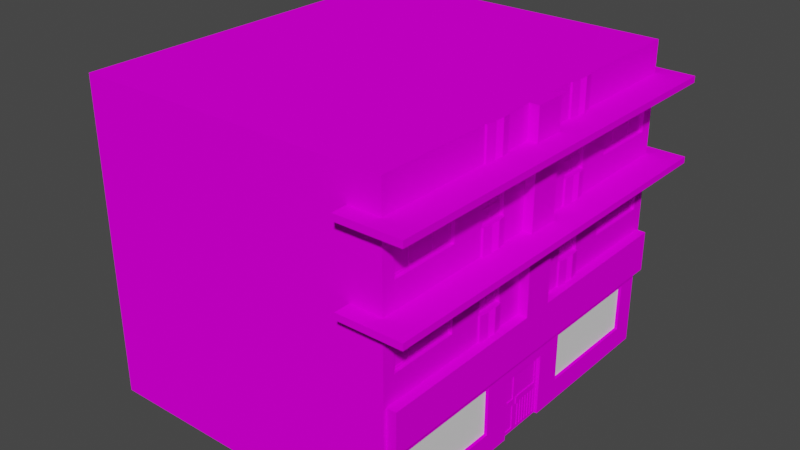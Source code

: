 # Source: house13.blend  (saved by Blender 2.92.15; exported with 4.5.12 LTS)
import bpy
from mathutils import Matrix  # noqa: F401  (used for matrix-valued properties, if any)

bpy.ops.wm.read_factory_settings(use_empty=True)
scene = bpy.context.scene
scene.name = 'Scene'

# ---- collections
col_collection = bpy.data.collections.new('Collection'); scene.collection.children.link(col_collection)

# ---- images (referenced by path relative to the original .blend; pixels are not part of the script)
import os
ASSET_DIR = os.environ.get("B2B_ASSET_DIR", "")  # directory of the original .blend (textures are referenced by path, not embedded)
HERE = os.path.dirname(os.path.abspath(__file__))  # packed textures are extracted next to this script under _unpacked/

def load_image(name, relpath, width, height, colorspace="sRGB"):
    """Load a texture the original file referenced (path relative to the .blend, or extracted next to this script)."""
    p = next((c for c in (os.path.join(HERE, relpath), os.path.join(ASSET_DIR, relpath)) if relpath and os.path.exists(c)), "")
    if p:
        img = bpy.data.images.load(p, check_existing=True)
        img.name = name
    else:  # same state as the original file: an image datablock whose file is absent (Cycles renders it pink)
        img = bpy.data.images.new(name, width, height)
        img.source = "FILE"
        img.filepath = "//" + (relpath or name)
    img.colorspace_settings.name = colorspace
    return img
img_miamiatlas_png = load_image('MiamiAtlas.png', 'MiamiAtlas.png', 1024, 1024, 'sRGB')
img_1_png_001 = load_image('Без имени-1.png.001', 'Без имени-1.png', 1024, 1024, 'sRGB')

# ---- materials (node trees are filled in below, after node groups)
mat_building = bpy.data.materials.new('Building')
mat_building.alpha_threshold = 0.0
mat_building.use_backface_culling = True
mat_building.use_transparent_shadow = False
mat_building.line_color = (0.0, 0.0, 0.0, 1.0)
mat_glass = bpy.data.materials.new('Glass')
mat_glass.use_transparent_shadow = False
mat_shopstuff = bpy.data.materials.new('ShopStuff')
mat_shopstuff.use_backface_culling = True
mat_shopstuff.use_transparent_shadow = False

# ---- material node trees
mat_building.use_nodes = True; mat_building.node_tree.nodes.clear()
_N = mat_building.node_tree.nodes; _L = mat_building.node_tree.links
n0 = _N.new('ShaderNodeOutputMaterial'); n0.name = 'Material Output'; n0.location = (300, 300)
n1 = _N.new('ShaderNodeBsdfPrincipled'); n1.name = 'Principled BSDF'; n1.location = (10, 300)
n1.distribution = 'GGX'
n1.subsurface_method = 'BURLEY'
n1.inputs[2].default_value = 0.4
n1.inputs[3].default_value = 1.45
n1.inputs[13].default_value = 0.0
n1.inputs[27].default_value = (0.0, 0.0, 0.0, 1.0)
n1.inputs[28].default_value = 1.0
n2 = _N.new('ShaderNodeTexImage'); n2.name = 'Image Texture'; n2.location = (-401, 65)
n2.image = img_miamiatlas_png
_L.new(n1.outputs[0], n0.inputs[0])
_L.new(n2.outputs[0], n1.inputs[0])
n0.is_active_output = True
mat_glass.use_nodes = True; mat_glass.node_tree.nodes.clear()
_N = mat_glass.node_tree.nodes; _L = mat_glass.node_tree.links
n0 = _N.new('ShaderNodeBsdfPrincipled'); n0.name = 'Principled BSDF'; n0.location = (10, 300)
n0.distribution = 'GGX'
n0.subsurface_method = 'BURLEY'
n0.inputs[3].default_value = 1.45
n0.inputs[13].default_value = 0.0
n0.inputs[27].default_value = (0.0, 0.0, 0.0, 1.0)
n0.inputs[28].default_value = 1.0
n1 = _N.new('ShaderNodeOutputMaterial'); n1.name = 'Material Output'; n1.location = (300, 300)
_L.new(n0.outputs[0], n1.inputs[0])
n1.is_active_output = True
mat_shopstuff.use_nodes = True; mat_shopstuff.node_tree.nodes.clear()
_N = mat_shopstuff.node_tree.nodes; _L = mat_shopstuff.node_tree.links
n0 = _N.new('ShaderNodeBsdfPrincipled'); n0.name = 'Principled BSDF'; n0.location = (10, 300)
n0.distribution = 'GGX'
n0.subsurface_method = 'BURLEY'
n0.inputs[3].default_value = 1.45
n0.inputs[13].default_value = 0.0
n0.inputs[27].default_value = (0.0, 0.0, 0.0, 1.0)
n0.inputs[28].default_value = 1.0
n1 = _N.new('ShaderNodeOutputMaterial'); n1.name = 'Material Output'; n1.location = (300, 300)
n2 = _N.new('ShaderNodeTexImage'); n2.name = 'Image Texture'; n2.location = (-371, 108)
n2.image = img_1_png_001
_L.new(n0.outputs[0], n1.inputs[0])
_L.new(n2.outputs[0], n0.inputs[0])
n1.is_active_output = True

# ---- world
world_world = bpy.data.worlds.new('World'); scene.world = world_world
world_world.use_nodes = True; world_world.node_tree.nodes.clear()
_N = world_world.node_tree.nodes; _L = world_world.node_tree.links
n0 = _N.new('ShaderNodeOutputWorld'); n0.name = 'World Output'; n0.location = (300, 300)
n1 = _N.new('ShaderNodeBackground'); n1.name = 'Background'; n1.location = (10, 300)
n1.inputs[0].default_value = (0.05088, 0.05088, 0.05088, 1.0)
_L.new(n1.outputs[0], n0.inputs[0])
n0.is_active_output = True
world_world.color = (0.05088, 0.05088, 0.05088)
world_world.use_sun_shadow = False
world_world.sun_shadow_jitter_overblur = 0.0

# ---- meshes
me_cube = bpy.data.meshes.new('Cube')
me_cube.from_pydata([(-4.9, 2.25, 5.3), (-5.0, -1.748e-07, 6.0), (-4.9, 2.25, -5.3), (-5.0, -6.994e-07, -6.0), (5.0, 4.0, 6.0), (5.0, 6.994e-07, 6.0), (5.0, 1.748e-07, -6.0), (-5.0, 2.7, -5.9), (-5.0, 4.0, -5.9), (-5.0, 2.7, 5.9), (-5.0, 4.0, 5.9), (-5.3, 2.7, -5.9), (-5.3, 4.0, -5.9), (-5.3, 2.7, 5.9), (-5.3, 4.0, 5.9), (5.0, 5.027e-07, 1.5), (5.0, 3.715e-07, -1.5), (-4.9, 2.0, 0.8075), (-4.9, 2.0, -0.8075), (5.0, 4.0, -1.5), (5.0, 4.0, 1.5), (-5.0, -5.027e-07, -1.5), (-5.0, -3.715e-07, 1.5), (-4.9, 2.25, 1.7), (-4.9, 2.25, -1.7), (-5.0, -4.724e-07, -0.8075), (-5.0, -4.018e-07, 0.8075), (-5.0, 4.0, -6.0), (-4.9, 0.7, 5.3), (-5.0, 4.0, -1.5), (-4.9, 0.7, -5.3), (-4.9, 0.7, 1.7), (-5.0, 4.0, 1.5), (-4.9, 0.7, -1.7), (-5.0, 0.7, 1.7), (-5.0, 0.7, 5.3), (-5.0, 0.7, -5.3), (-5.0, 0.7, -1.7), (-4.9, -4.637e-07, -0.8075), (-4.9, -3.931e-07, 0.8075), (-5.0, 2.0, 0.8075), (-5.0, 2.0, -0.8075), (-5.0, 2.25, 5.3), (-5.0, 2.25, -5.3), (-5.0, 2.25, -1.7), (-5.0, 2.25, 1.7), (-4.9, 2.25, 5.3), (-4.9, 2.25, -5.3), (-4.9, 2.25, 1.7), (-4.9, 2.25, -1.7), (-4.9, 0.7, 5.3), (-4.9, 0.7, -5.3), (-4.9, 0.7, 1.7), (-4.9, 0.7, -1.7), (-4.3, 0.7, 1.7), (-4.3, 0.7, 5.3), (-4.3, 0.7, -5.3), (-4.3, 0.7, -1.7), (-4.3, 2.25, 5.3), (-4.3, 2.25, -5.3), (-4.3, 2.25, -1.7), (-4.3, 2.25, 1.7), (-4.817, 1.014, -2.221), (-4.817, 1.801, -2.221), (-4.817, 1.014, -3.008), (-4.817, 1.801, -3.008), (-4.567, 1.149, -2.221), (-4.567, 1.937, -2.221), (-4.567, 1.149, -3.008), (-4.567, 1.937, -3.008), (-4.317, 1.293, -2.221), (-4.317, 2.08, -2.221), (-4.317, 1.293, -3.008), (-4.317, 2.08, -3.008), (-4.817, 1.015, -3.949), (-4.817, 1.803, -3.949), (-4.817, 1.015, -4.737), (-4.817, 1.803, -4.737), (-4.567, 1.151, -3.949), (-4.567, 1.938, -3.949), (-4.567, 1.151, -4.737), (-4.567, 1.938, -4.737), (-4.317, 1.294, -3.949), (-4.317, 2.082, -3.949), (-4.317, 1.294, -4.737), (-4.317, 2.082, -4.737), (-4.817, 0.9981, 4.792), (-4.817, 1.786, 4.792), (-4.817, 0.9981, 4.005), (-4.817, 1.786, 4.005), (-4.567, 1.134, 4.792), (-4.567, 1.921, 4.792), (-4.567, 1.134, 4.005), (-4.567, 1.921, 4.005), (-4.317, 1.277, 4.792), (-4.317, 2.065, 4.792), (-4.317, 1.277, 4.005), (-4.317, 2.065, 4.005), (-4.817, 1.003, 3.064), (-4.817, 1.79, 3.064), (-4.817, 1.003, 2.276), (-4.817, 1.79, 2.276), (-4.567, 1.139, 3.064), (-4.567, 1.926, 3.064), (-4.567, 1.139, 2.276), (-4.567, 1.926, 2.276), (-4.317, 1.282, 3.064), (-4.317, 2.07, 3.064), (-4.317, 1.282, 2.276), (-4.317, 2.07, 2.276), (-4.281, 2.08, -2.619), (-4.299, 2.11, -2.619), (-4.281, 2.08, -2.585), (-4.299, 2.11, -2.585), (-4.831, 1.77, -2.619), (-4.85, 1.799, -2.619), (-4.831, 1.77, -2.585), (-4.85, 1.799, -2.585), (-4.281, 2.08, -4.37), (-4.299, 2.11, -4.37), (-4.281, 2.08, -4.336), (-4.299, 2.11, -4.336), (-4.831, 1.77, -4.37), (-4.85, 1.799, -4.37), (-4.831, 1.77, -4.336), (-4.85, 1.799, -4.336), (-4.281, 2.08, 4.415), (-4.299, 2.11, 4.415), (-4.281, 2.08, 4.449), (-4.299, 2.11, 4.449), (-4.831, 1.77, 4.415), (-4.85, 1.799, 4.415), (-4.831, 1.77, 4.449), (-4.85, 1.799, 4.449), (-4.281, 2.08, 2.663), (-4.299, 2.11, 2.663), (-4.281, 2.08, 2.698), (-4.299, 2.11, 2.698), (-4.831, 1.77, 2.663), (-4.85, 1.799, 2.663), (-4.831, 1.77, 2.698), (-4.85, 1.799, 2.698), (-4.88, 4.86, -3.46), (-4.88, 4.86, -5.54), (5.0, 4.0, -3.0), (5.0, 4.0, -6.0), (-4.88, 7.36, -5.54), (5.0, 6.5, -6.0), (-4.88, 7.36, -2.24), (5.0, 6.5, -3.0), (-4.88, 8.54, -5.54), (5.0, 9.0, -6.0), (-4.88, 8.54, -2.24), (5.0, 9.0, -3.0), (-5.0, 10.0, -6.0), (5.0, 10.0, -6.0), (-5.0, 10.0, -3.0), (5.0, 10.0, -3.0), (-5.0, 4.0, -1.0), (5.0, 4.0, -1.0), (5.0, 6.5, -1.0), (-4.88, 7.36, -1.46), (5.0, 9.0, -1.0), (-4.88, 8.54, -1.46), (5.0, 10.0, -1.0), (-5.0, 10.0, -1.0), (-5.0, 4.0, 1.0), (5.0, 4.0, 1.0), (5.0, 6.5, 1.0), (-4.88, 6.04, 1.46), (5.0, 9.0, 1.0), (-4.88, 8.54, 1.46), (5.0, 10.0, 1.0), (-5.0, 10.0, 1.0), (-4.88, 4.86, 3.46), (5.0, 4.0, 3.0), (5.0, 6.5, 3.0), (-4.88, 6.04, 2.24), (5.0, 9.0, 3.0), (-4.88, 8.54, 2.24), (5.0, 10.0, 3.0), (-5.0, 10.0, 3.0), (-4.88, 4.86, 5.54), (5.0, 6.5, 6.0), (-4.88, 7.36, 5.54), (5.0, 9.0, 6.0), (-4.88, 8.54, 5.54), (5.0, 10.0, 6.0), (-5.0, 10.0, 6.0), (-4.0, 6.3, -6.5), (-4.0, 6.5, -6.5), (-4.0, 6.3, 6.5), (-4.0, 6.5, 6.5), (-6.0, 6.3, -6.5), (-6.0, 6.5, -6.5), (-6.0, 6.3, 6.5), (-6.0, 6.5, 6.5), (-4.0, 8.8, -6.5), (-4.0, 9.0, -6.5), (-4.0, 8.8, 6.5), (-4.0, 9.0, 6.5), (-6.0, 8.8, -6.5), (-6.0, 9.0, -6.5), (-6.0, 8.8, 6.5), (-6.0, 9.0, 6.5), (-4.88, 8.54, -3.46), (-5.0, 9.0, -1.0), (-4.88, 6.04, -2.24), (-4.88, 6.04, -1.46), (-4.88, 4.86, -1.46), (-4.88, 4.86, -2.24), (-4.88, 7.36, -3.46), (-5.0, 6.5, -1.0), (-4.88, 7.36, 1.46), (-4.88, 4.86, 1.46), (-4.88, 7.36, 2.24), (-4.88, 4.86, 2.24), (-5.0, 9.0, 1.0), (-5.0, 6.5, 1.0), (-4.88, 8.54, 3.46), (-4.88, 7.36, 3.46), (-5.0, 9.0, 3.0), (-4.88, 6.04, 3.46), (-5.0, 9.0, 6.0), (-4.88, 6.04, 5.54), (-5.0, 6.5, 3.0), (-5.0, 6.5, 6.0), (-4.88, 6.04, -3.46), (-4.88, 6.04, -5.54), (-5.0, 9.0, -3.0), (-5.0, 9.0, -6.0), (-5.0, 6.5, -3.0), (-5.0, 6.5, -6.0), (-5.0, 4.0, -3.0), (-5.0, 4.0, 6.0), (-5.0, 4.0, 3.0), (-5.0, 4.0, -0.5), (-5.0, 10.0, -0.5), (-5.0, 4.0, 0.5), (-5.0, 10.0, 0.5), (-5.3, 4.0, -0.5), (-5.3, 10.0, -0.5), (-5.3, 4.0, 0.5), (-5.3, 10.0, 0.5), (-5.0, 4.8, -2.3), (-5.0, 4.8, -1.4), (-5.0, 4.8, 1.4), (-5.0, 8.6, -2.3), (-5.0, 8.6, -1.4), (-5.0, 7.3, -1.4), (-5.0, 6.1, -1.4), (-5.0, 6.1, 2.3), (-5.0, 7.3, 1.4), (-5.0, 8.6, 3.4), (-5.0, 7.3, 3.4), (-5.0, 8.6, 5.6), (-5.0, 7.3, 5.6), (-5.0, 4.8, 3.4), (-5.0, 4.8, 5.6), (-5.0, 6.1, 3.4), (-5.0, 6.1, 5.6), (-5.0, 7.3, -3.4), (-5.0, 7.3, -5.6), (-5.0, 8.6, -3.4), (-5.0, 8.6, -5.6), (-5.0, 4.8, -3.4), (-5.0, 4.8, -5.6), (-5.0, 6.1, -3.4), (-5.0, 6.1, -5.6), (-4.9, 4.8, -2.3), (-4.9, 4.8, -1.4), (-4.9, 4.8, 2.3), (-4.9, 4.8, 1.4), (-4.9, 8.6, -2.3), (-4.9, 8.6, -1.4), (-4.9, 7.3, -2.3), (-4.9, 7.3, -1.4), (-4.9, 6.1, -2.3), (-4.9, 6.1, -1.4), (-4.9, 6.1, 1.4), (-4.9, 6.1, 2.3), (-4.9, 8.6, 1.4), (-4.9, 7.3, 1.4), (-4.9, 8.6, 2.3), (-4.9, 7.3, 2.3), (-4.9, 8.6, 3.4), (-4.9, 7.3, 3.4), (-4.9, 8.6, 5.6), (-4.9, 7.3, 5.6), (-4.9, 4.8, 3.4), (-4.9, 4.8, 5.6), (-4.9, 6.1, 3.4), (-4.9, 6.1, 5.6), (-4.9, 7.3, -3.4), (-4.9, 7.3, -5.6), (-4.9, 8.6, -3.4), (-4.9, 8.6, -5.6), (-4.9, 4.8, -3.4), (-4.9, 4.8, -5.6), (-4.9, 6.1, -3.4), (-4.9, 6.1, -5.6), (-4.9, 4.86, -2.24), (-4.9, 4.86, -1.46), (-4.9, 4.86, 2.24), (-4.9, 4.86, 1.46), (-4.9, 8.54, -2.24), (-4.9, 8.54, -1.46), (-4.9, 7.36, -2.24), (-4.9, 7.36, -1.46), (-4.9, 6.04, -2.24), (-4.9, 6.04, -1.46), (-4.9, 6.04, 1.46), (-4.9, 6.04, 2.24), (-4.9, 8.54, 1.46), (-4.9, 7.36, 1.46), (-4.9, 8.54, 2.24), (-4.9, 7.36, 2.24), (-4.9, 8.54, 3.46), (-4.9, 7.36, 3.46), (-4.9, 8.54, 5.54), (-4.9, 7.36, 5.54), (-4.9, 4.86, 3.46), (-4.9, 4.86, 5.54), (-4.9, 6.04, 3.46), (-4.9, 6.04, 5.54), (-4.9, 7.36, -3.46), (-4.9, 7.36, -5.54), (-4.9, 8.54, -3.46), (-4.9, 8.54, -5.54), (-4.9, 4.86, -3.46), (-4.9, 4.86, -5.54), (-4.9, 6.04, -3.46), (-4.9, 6.04, -5.54), (-4.88, 4.86, -4.95), (-4.88, 6.04, -4.95), (-4.88, 4.86, -4.89), (-4.88, 6.04, -4.89), (-4.9, 4.86, -4.95), (-4.9, 6.04, -4.95), (-4.9, 4.86, -4.89), (-4.9, 6.04, -4.89), (-4.88, 4.86, -4.1), (-4.88, 6.04, -4.1), (-4.88, 4.86, -4.04), (-4.88, 6.04, -4.04), (-4.9, 4.86, -4.1), (-4.9, 6.04, -4.1), (-4.9, 4.86, -4.04), (-4.9, 6.04, -4.04), (-4.88, 7.36, -4.95), (-4.88, 8.54, -4.95), (-4.88, 7.36, -4.89), (-4.88, 8.54, -4.89), (-4.9, 7.36, -4.95), (-4.9, 8.54, -4.95), (-4.9, 7.36, -4.89), (-4.9, 8.54, -4.89), (-4.88, 7.36, -4.1), (-4.88, 8.54, -4.1), (-4.88, 7.36, -4.04), (-4.88, 8.54, -4.04), (-4.9, 7.36, -4.1), (-4.9, 8.54, -4.1), (-4.9, 7.36, -4.04), (-4.9, 8.54, -4.04), (-4.88, 4.86, 4.05), (-4.88, 6.04, 4.05), (-4.88, 4.86, 4.11), (-4.88, 6.04, 4.11), (-4.9, 4.86, 4.05), (-4.9, 6.04, 4.05), (-4.9, 4.86, 4.11), (-4.9, 6.04, 4.11), (-4.88, 4.86, 4.9), (-4.88, 6.04, 4.9), (-4.88, 4.86, 4.96), (-4.88, 6.04, 4.96), (-4.9, 4.86, 4.9), (-4.9, 6.04, 4.9), (-4.9, 4.86, 4.96), (-4.9, 6.04, 4.96), (-4.88, 7.36, 4.05), (-4.88, 8.54, 4.05), (-4.88, 7.36, 4.11), (-4.88, 8.54, 4.11), (-4.9, 7.36, 4.05), (-4.9, 8.54, 4.05), (-4.9, 7.36, 4.11), (-4.9, 8.54, 4.11), (-4.88, 7.36, 4.9), (-4.88, 8.54, 4.9), (-4.88, 7.36, 4.96), (-4.88, 8.54, 4.96), (-4.9, 7.36, 4.9), (-4.9, 8.54, 4.9), (-4.9, 7.36, 4.96), (-4.9, 8.54, 4.96), (-4.88, 8.14, -5.54), (-4.88, 8.14, -3.46), (-4.89, 8.14, -3.46), (-4.89, 8.14, -5.54), (-4.89, 8.19, -3.46), (-4.89, 8.19, -5.54), (-4.88, 8.19, -3.46), (-4.88, 8.19, -5.54), (-4.88, 5.653, -5.54), (-4.88, 5.653, -3.46), (-4.89, 5.653, -3.46), (-4.89, 5.653, -5.54), (-4.89, 5.703, -3.46), (-4.89, 5.703, -5.54), (-4.88, 5.703, -3.46), (-4.88, 5.703, -5.54), (-4.88, 8.14, 3.46), (-4.88, 8.14, 5.54), (-4.89, 8.14, 5.54), (-4.89, 8.14, 3.46), (-4.89, 8.19, 5.54), (-4.89, 8.19, 3.46), (-4.88, 8.19, 5.54), (-4.88, 8.19, 3.46), (-4.88, 5.653, 3.46), (-4.88, 5.653, 5.54), (-4.89, 5.653, 5.54), (-4.89, 5.653, 3.46), (-4.89, 5.703, 5.54), (-4.89, 5.703, 3.46), (-4.88, 5.703, 5.54), (-4.88, 5.703, 3.46), (-4.88, 4.86, -1.87), (-4.88, 6.04, -1.87), (-4.88, 4.86, -1.81), (-4.88, 6.04, -1.81), (-4.9, 4.86, -1.87), (-4.9, 6.04, -1.87), (-4.9, 4.86, -1.81), (-4.9, 6.04, -1.81), (-4.88, 7.36, -1.87), (-4.88, 8.54, -1.87), (-4.88, 7.36, -1.81), (-4.88, 8.54, -1.81), (-4.9, 7.36, -1.87), (-4.9, 8.54, -1.87), (-4.9, 7.36, -1.81), (-4.9, 8.54, -1.81), (-4.88, 4.86, 1.83), (-4.88, 6.04, 1.83), (-4.88, 4.86, 1.89), (-4.88, 6.04, 1.89), (-4.9, 4.86, 1.83), (-4.9, 6.04, 1.83), (-4.9, 4.86, 1.89), (-4.9, 6.04, 1.89), (-4.88, 7.36, 1.83), (-4.88, 8.54, 1.83), (-4.88, 7.36, 1.89), (-4.88, 8.54, 1.89), (-4.9, 7.36, 1.83), (-4.9, 8.54, 1.83), (-4.9, 7.36, 1.89), (-4.9, 8.54, 1.89), (-4.88, 7.94, -2.24), (-4.88, 7.94, -1.46), (-4.89, 7.94, -1.46), (-4.89, 7.94, -2.24), (-4.89, 7.99, -1.46), (-4.89, 7.99, -2.24), (-4.88, 7.99, -1.46), (-4.88, 7.99, -2.24), (-4.88, 8.24, -2.24), (-4.88, 8.24, -1.46), (-4.89, 8.24, -1.46), (-4.89, 8.24, -2.24), (-4.89, 8.29, -1.46), (-4.89, 8.29, -2.24), (-4.88, 8.29, -1.46), (-4.88, 8.29, -2.24), (-4.88, 7.64, -2.24), (-4.88, 7.64, -1.46), (-4.89, 7.64, -1.46), (-4.89, 7.64, -2.24), (-4.89, 7.69, -1.46), (-4.89, 7.69, -2.24), (-4.88, 7.69, -1.46), (-4.88, 7.69, -2.24), (-4.88, 5.44, -2.24), (-4.88, 5.44, -1.46), (-4.89, 5.44, -1.46), (-4.89, 5.44, -2.24), (-4.89, 5.49, -1.46), (-4.89, 5.49, -2.24), (-4.88, 5.49, -1.46), (-4.88, 5.49, -2.24), (-4.88, 5.74, -2.24), (-4.88, 5.74, -1.46), (-4.89, 5.74, -1.46), (-4.89, 5.74, -2.24), (-4.89, 5.79, -1.46), (-4.89, 5.79, -2.24), (-4.88, 5.79, -1.46), (-4.88, 5.79, -2.24), (-4.88, 5.14, -2.24), (-4.88, 5.14, -1.46), (-4.89, 5.14, -1.46), (-4.89, 5.14, -2.24), (-4.89, 5.19, -1.46), (-4.89, 5.19, -2.24), (-4.88, 5.19, -1.46), (-4.88, 5.19, -2.24), (-4.88, 7.94, 1.46), (-4.88, 7.94, 2.24), (-4.89, 7.94, 2.24), (-4.89, 7.94, 1.46), (-4.89, 7.99, 2.24), (-4.89, 7.99, 1.46), (-4.88, 7.99, 2.24), (-4.88, 7.99, 1.46), (-4.88, 8.24, 1.46), (-4.88, 8.24, 2.24), (-4.89, 8.24, 2.24), (-4.89, 8.24, 1.46), (-4.89, 8.29, 2.24), (-4.89, 8.29, 1.46), (-4.88, 8.29, 2.24), (-4.88, 8.29, 1.46), (-4.88, 7.64, 1.46), (-4.88, 7.64, 2.24), (-4.89, 7.64, 2.24), (-4.89, 7.64, 1.46), (-4.89, 7.69, 2.24), (-4.89, 7.69, 1.46), (-4.88, 7.69, 2.24), (-4.88, 7.69, 1.46), (-4.88, 5.44, 1.46), (-4.88, 5.44, 2.24), (-4.89, 5.44, 2.24), (-4.89, 5.44, 1.46), (-4.89, 5.49, 2.24), (-4.89, 5.49, 1.46), (-4.88, 5.49, 2.24), (-4.88, 5.49, 1.46), (-4.88, 5.74, 1.46), (-4.88, 5.74, 2.24), (-4.89, 5.74, 2.24), (-4.89, 5.74, 1.46), (-4.89, 5.79, 2.24), (-4.89, 5.79, 1.46), (-4.88, 5.79, 2.24), (-4.88, 5.79, 1.46), (-4.88, 5.14, 1.46), (-4.88, 5.14, 2.24), (-4.89, 5.14, 2.24), (-4.89, 5.14, 1.46), (-4.89, 5.19, 2.24), (-4.89, 5.19, 1.46), (-4.88, 5.19, 2.24), (-4.88, 5.19, 1.46), (-5.0, 10.0, -2.3), (-5.0, 10.0, -1.4), (-5.05, 8.6, -2.3), (-5.05, 10.0, -2.3), (-5.05, 8.6, -1.4), (-5.05, 10.0, -1.4), (-5.0, 6.1, -2.3), (-5.0, 7.3, -2.3), (-5.05, 6.1, -2.3), (-5.05, 7.3, -2.3), (-5.05, 6.1, -1.4), (-5.05, 7.3, -1.4), (-5.0, 4.0, -2.3), (-5.0, 4.0, -1.4), (-5.05, 4.0, -2.3), (-5.05, 4.8, -2.3), (-5.05, 4.0, -1.4), (-5.05, 4.8, -1.4), (-5.0, 7.3, -2.0), (-5.0, 7.3, -1.7), (-5.1, 6.1, -2.0), (-5.1, 6.1, -1.7), (-5.1, 7.3, -1.7), (-5.1, 7.3, -2.0), (-5.0, 6.1, -1.7), (-5.0, 6.1, -2.0), (-5.0, 7.3, -1.95), (-5.0, 7.3, -1.9), (-5.0, 7.3, -1.85), (-5.0, 7.3, -1.8), (-5.0, 7.3, -1.75), (-5.05, 6.1, -1.95), (-5.1, 6.1, -1.9), (-5.05, 6.1, -1.85), (-5.1, 6.1, -1.8), (-5.05, 6.1, -1.75), (-5.05, 7.3, -1.75), (-5.1, 7.3, -1.8), (-5.05, 7.3, -1.85), (-5.1, 7.3, -1.9), (-5.05, 7.3, -1.95), (-5.0, 6.1, -1.75), (-5.0, 6.1, -1.8), (-5.0, 6.1, -1.85), (-5.0, 6.1, -1.9), (-5.0, 6.1, -1.95), (-5.0, 4.8, -2.0), (-5.0, 4.8, -1.7), (-5.1, 4.0, -2.0), (-5.1, 4.0, -1.7), (-5.1, 4.8, -1.7), (-5.1, 4.8, -2.0), (-5.0, 4.8, -1.95), (-5.0, 4.8, -1.9), (-5.0, 4.8, -1.85), (-5.0, 4.8, -1.8), (-5.0, 4.8, -1.75), (-5.05, 4.0, -1.95), (-5.1, 4.0, -1.9), (-5.05, 4.0, -1.85), (-5.1, 4.0, -1.8), (-5.05, 4.0, -1.75), (-5.05, 4.8, -1.75), (-5.1, 4.8, -1.8), (-5.05, 4.8, -1.85), (-5.1, 4.8, -1.9), (-5.05, 4.8, -1.95), (-5.0, 10.0, -2.0), (-5.0, 10.0, -1.7), (-5.1, 8.6, -2.0), (-5.1, 8.6, -1.7), (-5.1, 10.0, -1.7), (-5.1, 10.0, -2.0), (-5.0, 8.6, -1.7), (-5.0, 8.6, -2.0), (-5.0, 10.0, -1.95), (-5.0, 10.0, -1.9), (-5.0, 10.0, -1.85), (-5.0, 10.0, -1.8), (-5.0, 10.0, -1.75), (-5.05, 8.6, -1.95), (-5.1, 8.6, -1.9), (-5.05, 8.6, -1.85), (-5.1, 8.6, -1.8), (-5.05, 8.6, -1.75), (-5.05, 10.0, -1.75), (-5.1, 10.0, -1.8), (-5.05, 10.0, -1.85), (-5.1, 10.0, -1.9), (-5.05, 10.0, -1.95), (-5.0, 8.6, -1.75), (-5.0, 8.6, -1.8), (-5.0, 8.6, -1.85), (-5.0, 8.6, -1.9), (-5.0, 8.6, -1.95), (-5.0, 8.6, 1.4), (-5.0, 10.0, 1.4), (-5.0, 8.6, 2.3), (-5.0, 10.0, 2.3), (-5.05, 8.6, 1.4), (-5.05, 10.0, 1.4), (-5.05, 8.6, 2.3), (-5.05, 10.0, 2.3), (-5.0, 6.1, 1.4), (-5.0, 7.3, 2.3), (-5.05, 6.1, 1.4), (-5.05, 7.3, 1.4), (-5.05, 6.1, 2.3), (-5.05, 7.3, 2.3), (-5.0, 4.0, 1.4), (-5.0, 4.0, 2.3), (-5.0, 4.8, 2.3), (-5.05, 4.0, 1.4), (-5.05, 4.8, 1.4), (-5.05, 4.0, 2.3), (-5.05, 4.8, 2.3), (-5.0, 7.3, 1.7), (-5.0, 7.3, 2.0), (-5.1, 6.1, 1.7), (-5.1, 6.1, 2.0), (-5.1, 7.3, 2.0), (-5.1, 7.3, 1.7), (-5.0, 6.1, 2.0), (-5.0, 6.1, 1.7), (-5.0, 7.3, 1.75), (-5.0, 7.3, 1.8), (-5.0, 7.3, 1.85), (-5.0, 7.3, 1.9), (-5.0, 7.3, 1.95), (-5.05, 6.1, 1.75), (-5.1, 6.1, 1.8), (-5.05, 6.1, 1.85), (-5.1, 6.1, 1.9), (-5.05, 6.1, 1.95), (-5.05, 7.3, 1.95), (-5.1, 7.3, 1.9), (-5.05, 7.3, 1.85), (-5.1, 7.3, 1.8), (-5.05, 7.3, 1.75), (-5.0, 6.1, 1.95), (-5.0, 6.1, 1.9), (-5.0, 6.1, 1.85), (-5.0, 6.1, 1.8), (-5.0, 6.1, 1.75), (-5.0, 4.8, 1.7), (-5.0, 4.8, 2.0), (-5.1, 4.0, 1.7), (-5.1, 4.0, 2.0), (-5.1, 4.8, 2.0), (-5.1, 4.8, 1.7), (-5.0, 4.8, 1.75), (-5.0, 4.8, 1.8), (-5.0, 4.8, 1.85), (-5.0, 4.8, 1.9), (-5.0, 4.8, 1.95), (-5.05, 4.0, 1.75), (-5.1, 4.0, 1.8), (-5.05, 4.0, 1.85), (-5.1, 4.0, 1.9), (-5.05, 4.0, 1.95), (-5.05, 4.8, 1.95), (-5.1, 4.8, 1.9), (-5.05, 4.8, 1.85), (-5.1, 4.8, 1.8), (-5.05, 4.8, 1.75), (-5.0, 10.0, 1.7), (-5.0, 10.0, 2.0), (-5.1, 8.6, 1.7), (-5.1, 8.6, 2.0), (-5.1, 10.0, 2.0), (-5.1, 10.0, 1.7), (-5.0, 8.6, 2.0), (-5.0, 8.6, 1.7), (-5.0, 10.0, 1.75), (-5.0, 10.0, 1.8), (-5.0, 10.0, 1.85), (-5.0, 10.0, 1.9), (-5.0, 10.0, 1.95), (-5.05, 8.6, 1.75), (-5.1, 8.6, 1.8), (-5.05, 8.6, 1.85), (-5.1, 8.6, 1.9), (-5.05, 8.6, 1.95), (-5.05, 10.0, 1.95), (-5.1, 10.0, 1.9), (-5.05, 10.0, 1.85), (-5.1, 10.0, 1.8), (-5.05, 10.0, 1.75), (-5.0, 8.6, 1.95), (-5.0, 8.6, 1.9), (-5.0, 8.6, 1.85), (-5.0, 8.6, 1.8), (-5.0, 8.6, 1.75), (-4.9, 2.0, 0.8075), (-4.9, 2.0, -0.8075), (-4.9, -4.637e-07, -0.8075), (-4.9, -3.931e-07, 0.8075), (-4.9, -4.174e-07, -0.25), (-4.9, 2.0, -0.25), (-4.9, 1.0, 0.8075), (-4.9, 1.0, -0.8075), (-4.875, 1.1, -0.35), (-4.875, 1.9, -0.35), (-4.875, 1.9, -0.7075), (-4.875, 1.1, -0.15), (-4.875, 1.1, -0.7075), (-4.875, 1.9, 0.7075), (-4.875, 1.9, -0.15), (-4.875, 0.9, -0.35), (-4.875, 1.1, 0.7075), (-4.875, 0.1, -0.35), (-4.875, 0.1, -0.7075), (-4.875, 0.9, -0.7075), (-4.875, 0.9, -0.15), (-4.875, 0.9, 0.7075), (-4.875, 0.1, 0.7075), (-4.875, 0.1, -0.15), (-4.9, 1.0, -0.25), (-4.9, 0.1, -0.35), (-4.9, 0.1, -0.7075), (-4.9, 1.9, -0.35), (-4.9, 1.9, -0.7075), (-4.9, 0.9, 0.7075), (-4.9, 0.1, 0.7075), (-4.9, 0.9, -0.7075), (-4.9, 0.1, -0.15), (-4.9, 1.9, 0.7075), (-4.9, 1.9, -0.15), (-4.9, 1.1, 0.7075), (-4.9, 1.1, -0.7075), (-4.9, 1.1, -0.35), (-4.9, 1.1, -0.15), (-4.9, 0.9, -0.35), (-4.9, 0.9, -0.15), (-4.875, 0.9, -0.15), (-4.875, 0.9, 0.7075), (-4.875, 0.1, 0.7075), (-4.875, 0.1, -0.15), (-4.875, 0.1, 0.6415), (-4.875, 0.1, 0.5756), (-4.875, 0.1, 0.5096), (-4.875, 0.1, 0.4437), (-4.875, 0.1, 0.3777), (-4.875, 0.1, 0.3117), (-4.875, 0.1, 0.2458), (-4.875, 0.1, 0.1798), (-4.875, 0.1, 0.1138), (-4.875, 0.1, 0.04788), (-4.875, 0.1, -0.01808), (-4.875, 0.1, -0.08404), (-4.875, 0.9, 0.6415), (-4.875, 0.9, 0.5756), (-4.875, 0.9, 0.5096), (-4.875, 0.9, 0.4437), (-4.875, 0.9, 0.3777), (-4.875, 0.9, 0.3117), (-4.875, 0.9, 0.2458), (-4.875, 0.9, 0.1798), (-4.875, 0.9, 0.1138), (-4.875, 0.9, 0.04788), (-4.875, 0.9, -0.01808), (-4.875, 0.9, -0.08404), (-4.9, 0.1, 0.6415), (-4.9, 0.1, 0.5756), (-4.9, 0.1, 0.5096), (-4.9, 0.1, 0.4437), (-4.9, 0.1, 0.3777), (-4.9, 0.1, 0.3117), (-4.9, 0.1, 0.2458), (-4.9, 0.1, 0.1798), (-4.9, 0.1, 0.1138), (-4.9, 0.1, 0.04788), (-4.9, 0.1, -0.01808), (-4.9, 0.1, -0.08404), (-4.9, 0.9, 0.6415), (-4.9, 0.9, 0.5756), (-4.9, 0.9, 0.5096), (-4.9, 0.9, 0.4437), (-4.9, 0.9, 0.3777), (-4.9, 0.9, 0.3117), (-4.9, 0.9, 0.2458), (-4.9, 0.9, 0.1798), (-4.9, 0.9, 0.1138), (-4.9, 0.9, 0.04788), (-4.9, 0.9, -0.01808), (-4.9, 0.9, -0.08404), (-4.931, 0.8797, -0.2306), (-4.931, 1.116, -0.2306), (-4.918, 0.8797, -0.1271), (-4.918, 1.116, -0.1271), (-4.931, 0.8797, -0.1271), (-4.931, 1.116, -0.1271), (-4.918, 0.8797, -0.2184), (-4.918, 1.116, -0.2184), (-4.899, 0.8797, -0.2184), (-4.899, 0.8797, -0.2306), (-4.899, 1.116, -0.2306), (-4.899, 1.116, -0.2184)], [], [(3, 27, 145, 6), (15, 20, 4, 5), (23, 31, 54, 61), (5, 4, 234, 1), (9, 10, 14, 13), (13, 14, 12, 11), (11, 12, 8, 7), (9, 13, 11, 7), (14, 10, 8, 12), (30, 33, 57, 56), (6, 145, 19, 16), (16, 19, 20, 15), (41, 40, 32, 29), (40, 26, 22, 32), (25, 41, 29, 21), (42, 35, 1, 234), (36, 43, 27, 3), (43, 44, 29, 27), (35, 34, 22, 1), (45, 42, 234, 32), (37, 36, 3, 21), (34, 45, 32, 22), (44, 37, 21, 29), (28, 31, 34, 35), (33, 30, 36, 37), (53, 49, 47, 51), (18, 17, 40, 41), (17, 39, 26, 40), (38, 18, 41, 25), (0, 28, 35, 42), (30, 2, 43, 36), (2, 24, 44, 43), (23, 0, 42, 45), (31, 23, 45, 34), (24, 33, 37, 44), (50, 46, 48, 52), (57, 60, 59, 56), (55, 58, 61, 54), (24, 2, 59, 60), (28, 0, 58, 55), (33, 24, 60, 57), (31, 28, 55, 54), (0, 23, 61, 58), (2, 30, 56, 59), (62, 63, 65, 64), (66, 67, 69, 68), (70, 71, 73, 72), (74, 75, 77, 76), (78, 79, 81, 80), (82, 83, 85, 84), (86, 87, 89, 88), (90, 91, 93, 92), (94, 95, 97, 96), (98, 99, 101, 100), (102, 103, 105, 104), (106, 107, 109, 108), (112, 113, 117, 116), (116, 117, 115, 114), (114, 115, 111, 110), (112, 116, 114, 110), (117, 113, 111, 115), (120, 121, 125, 124), (124, 125, 123, 122), (122, 123, 119, 118), (120, 124, 122, 118), (125, 121, 119, 123), (128, 129, 133, 132), (132, 133, 131, 130), (130, 131, 127, 126), (128, 132, 130, 126), (133, 129, 127, 131), (136, 137, 141, 140), (140, 141, 139, 138), (138, 139, 135, 134), (136, 140, 138, 134), (141, 137, 135, 139), (143, 142, 227, 228), (157, 156, 165, 164), (149, 147, 151, 153), (152, 148, 161, 163), (145, 27, 232, 147), (144, 145, 147, 149), (207, 210, 209, 208), (147, 232, 230, 151), (156, 229, 206, 165), (146, 211, 205, 150), (156, 157, 155, 154), (230, 229, 156, 154), (153, 151, 155, 157), (151, 230, 154, 155), (212, 158, 166, 218), (160, 162, 170, 168), (162, 164, 172, 170), (144, 149, 160, 159), (149, 153, 162, 160), (153, 157, 164, 162), (169, 214, 216, 177), (168, 170, 178, 176), (170, 172, 180, 178), (165, 206, 217, 173), (206, 212, 218, 217), (159, 160, 168, 167), (164, 165, 173, 172), (181, 221, 223, 188), (222, 174, 182, 224), (176, 178, 185, 183), (173, 217, 221, 181), (171, 213, 215, 179), (167, 168, 176, 175), (172, 173, 181, 180), (234, 4, 183, 226), (223, 185, 187, 188), (226, 183, 185, 223), (219, 220, 184, 186), (175, 176, 183, 4), (180, 181, 188, 187), (178, 180, 187, 185), (189, 190, 192, 191), (191, 192, 196, 195), (195, 196, 194, 193), (193, 194, 190, 189), (191, 195, 193, 189), (196, 192, 190, 194), (197, 198, 200, 199), (199, 200, 204, 203), (203, 204, 202, 201), (201, 202, 198, 197), (199, 203, 201, 197), (204, 200, 198, 202), (247, 248, 206, 229), (564, 247, 229, 231), (248, 249, 212, 206), (249, 564, 231, 212), (245, 244, 233, 158), (244, 563, 231, 233), (250, 245, 158, 212), (563, 250, 212, 231), (246, 660, 218, 166), (251, 668, 235, 225), (668, 246, 166, 235), (660, 251, 225, 218), (252, 652, 217, 218), (654, 661, 225, 221), (661, 252, 218, 225), (652, 654, 221, 217), (254, 253, 221, 225), (255, 256, 226, 223), (256, 254, 225, 226), (253, 255, 223, 221), (258, 257, 235, 234), (257, 259, 225, 235), (260, 258, 234, 226), (259, 260, 226, 225), (261, 262, 232, 231), (264, 263, 229, 230), (262, 264, 230, 232), (263, 261, 231, 229), (265, 266, 27, 233), (268, 267, 231, 232), (267, 265, 233, 231), (266, 268, 232, 27), (238, 239, 243, 242), (242, 243, 241, 240), (240, 241, 237, 236), (243, 239, 237, 241), (270, 269, 244, 245), (271, 272, 246, 668), (273, 274, 248, 247), (275, 273, 247, 564), (274, 276, 249, 248), (276, 275, 564, 249), (269, 277, 563, 244), (278, 270, 245, 250), (277, 278, 250, 563), (272, 279, 660, 246), (280, 271, 668, 251), (279, 280, 251, 660), (282, 281, 652, 252), (283, 284, 661, 654), (284, 282, 252, 661), (281, 283, 654, 652), (286, 285, 253, 254), (287, 288, 256, 255), (288, 286, 254, 256), (285, 287, 255, 253), (290, 289, 257, 258), (289, 291, 259, 257), (292, 290, 258, 260), (291, 292, 260, 259), (293, 294, 262, 261), (296, 295, 263, 264), (294, 296, 264, 262), (295, 293, 261, 263), (297, 298, 266, 265), (300, 299, 267, 268), (299, 297, 265, 267), (298, 300, 268, 266), (302, 301, 269, 270), (303, 304, 272, 271), (305, 306, 274, 273), (307, 305, 273, 275), (306, 308, 276, 274), (308, 307, 275, 276), (301, 309, 277, 269), (310, 302, 270, 278), (309, 310, 278, 277), (304, 311, 279, 272), (312, 303, 271, 280), (311, 312, 280, 279), (314, 313, 281, 282), (315, 316, 284, 283), (316, 314, 282, 284), (313, 315, 283, 281), (318, 317, 285, 286), (319, 320, 288, 287), (320, 318, 286, 288), (317, 319, 287, 285), (322, 321, 289, 290), (321, 323, 291, 289), (324, 322, 290, 292), (323, 324, 292, 291), (325, 326, 294, 293), (328, 327, 295, 296), (326, 328, 296, 294), (327, 325, 293, 295), (329, 330, 298, 297), (332, 331, 299, 300), (331, 329, 297, 299), (330, 332, 300, 298), (209, 210, 301, 302), (216, 214, 304, 303), (152, 163, 306, 305), (148, 152, 305, 307), (163, 161, 308, 306), (161, 148, 307, 308), (210, 207, 309, 301), (208, 209, 302, 310), (207, 208, 310, 309), (214, 169, 311, 304), (177, 216, 303, 312), (169, 177, 312, 311), (213, 171, 313, 314), (179, 215, 316, 315), (215, 213, 314, 316), (171, 179, 315, 313), (220, 219, 317, 318), (186, 184, 320, 319), (184, 220, 318, 320), (219, 186, 319, 317), (182, 174, 321, 322), (174, 222, 323, 321), (224, 182, 322, 324), (222, 224, 324, 323), (211, 146, 326, 325), (150, 205, 327, 328), (146, 150, 328, 326), (205, 211, 325, 327), (142, 143, 330, 329), (228, 227, 331, 332), (227, 142, 329, 331), (143, 228, 332, 330), (335, 336, 340, 339), (339, 340, 338, 337), (337, 338, 334, 333), (343, 344, 348, 347), (345, 346, 342, 341), (347, 348, 346, 345), (351, 352, 356, 355), (355, 356, 354, 353), (353, 354, 350, 349), (359, 360, 364, 363), (361, 362, 358, 357), (363, 364, 362, 361), (367, 368, 372, 371), (371, 372, 370, 369), (369, 370, 366, 365), (375, 376, 380, 379), (377, 378, 374, 373), (379, 380, 378, 377), (383, 384, 388, 387), (387, 388, 386, 385), (385, 386, 382, 381), (391, 392, 396, 395), (393, 394, 390, 389), (395, 396, 394, 393), (397, 398, 399, 400), (400, 399, 401, 402), (402, 401, 403, 404), (405, 406, 407, 408), (408, 407, 409, 410), (410, 409, 411, 412), (413, 414, 415, 416), (416, 415, 417, 418), (418, 417, 419, 420), (421, 422, 423, 424), (424, 423, 425, 426), (426, 425, 427, 428), (431, 432, 436, 435), (433, 434, 430, 429), (435, 436, 434, 433), (439, 440, 444, 443), (441, 442, 438, 437), (443, 444, 442, 441), (447, 448, 452, 451), (449, 450, 446, 445), (451, 452, 450, 449), (455, 456, 460, 459), (457, 458, 454, 453), (459, 460, 458, 457), (461, 462, 463, 464), (464, 463, 465, 466), (466, 465, 467, 468), (469, 470, 471, 472), (472, 471, 473, 474), (474, 473, 475, 476), (477, 478, 479, 480), (480, 479, 481, 482), (482, 481, 483, 484), (485, 486, 487, 488), (488, 487, 489, 490), (490, 489, 491, 492), (493, 494, 495, 496), (496, 495, 497, 498), (498, 497, 499, 500), (501, 502, 503, 504), (504, 503, 505, 506), (506, 505, 507, 508), (509, 510, 511, 512), (512, 511, 513, 514), (514, 513, 515, 516), (517, 518, 519, 520), (520, 519, 521, 522), (522, 521, 523, 524), (525, 526, 527, 528), (528, 527, 529, 530), (530, 529, 531, 532), (533, 534, 535, 536), (536, 535, 537, 538), (538, 537, 539, 540), (541, 542, 543, 544), (544, 543, 545, 546), (546, 545, 547, 548), (549, 550, 551, 552), (552, 551, 553, 554), (554, 553, 555, 556), (248, 558, 562, 561), (626, 629, 560, 559), (559, 560, 557, 247), (629, 624, 557, 560), (626, 559, 247, 631), (250, 249, 568, 567), (577, 580, 566, 565), (565, 566, 564, 563), (580, 575, 564, 566), (577, 565, 563, 582), (570, 245, 574, 573), (605, 608, 572, 571), (571, 572, 244, 569), (608, 603, 244, 572), (567, 578, 581, 250), (588, 577, 582, 602), (568, 249, 576, 579), (597, 583, 575, 580), (567, 568, 579, 578), (588, 597, 580, 577), (578, 579, 593, 592), (592, 593, 594, 591), (591, 594, 595, 590), (590, 595, 596, 589), (589, 596, 597, 588), (579, 576, 587, 593), (593, 587, 586, 594), (594, 586, 585, 595), (595, 585, 584, 596), (596, 584, 583, 597), (578, 592, 598, 581), (592, 591, 599, 598), (591, 590, 600, 599), (590, 589, 601, 600), (589, 588, 602, 601), (574, 245, 604, 607), (623, 609, 603, 608), (573, 574, 607, 606), (614, 623, 608, 605), (606, 607, 619, 618), (618, 619, 620, 617), (617, 620, 621, 616), (616, 621, 622, 615), (615, 622, 623, 614), (607, 604, 613, 619), (619, 613, 612, 620), (620, 612, 611, 621), (621, 611, 610, 622), (622, 610, 609, 623), (561, 627, 630, 248), (637, 626, 631, 651), (562, 558, 625, 628), (646, 632, 624, 629), (561, 562, 628, 627), (637, 646, 629, 626), (627, 628, 642, 641), (641, 642, 643, 640), (640, 643, 644, 639), (639, 644, 645, 638), (638, 645, 646, 637), (628, 625, 636, 642), (642, 636, 635, 643), (643, 635, 634, 644), (644, 634, 633, 645), (645, 633, 632, 646), (627, 641, 647, 630), (641, 640, 648, 647), (640, 639, 649, 648), (639, 638, 650, 649), (638, 637, 651, 650), (654, 655, 659, 658), (724, 727, 657, 656), (656, 657, 653, 652), (727, 722, 653, 657), (724, 656, 652, 729), (251, 661, 665, 664), (675, 678, 663, 662), (662, 663, 252, 660), (678, 673, 252, 663), (675, 662, 660, 680), (667, 668, 672, 671), (703, 706, 670, 669), (669, 670, 246, 666), (706, 701, 246, 670), (664, 676, 679, 251), (686, 675, 680, 700), (665, 661, 674, 677), (695, 681, 673, 678), (664, 665, 677, 676), (686, 695, 678, 675), (676, 677, 691, 690), (690, 691, 692, 689), (689, 692, 693, 688), (688, 693, 694, 687), (687, 694, 695, 686), (677, 674, 685, 691), (691, 685, 684, 692), (692, 684, 683, 693), (693, 683, 682, 694), (694, 682, 681, 695), (676, 690, 696, 679), (690, 689, 697, 696), (689, 688, 698, 697), (688, 687, 699, 698), (687, 686, 700, 699), (672, 668, 702, 705), (721, 707, 701, 706), (671, 672, 705, 704), (712, 721, 706, 703), (704, 705, 717, 716), (716, 717, 718, 715), (715, 718, 719, 714), (714, 719, 720, 713), (713, 720, 721, 712), (705, 702, 711, 717), (717, 711, 710, 718), (718, 710, 709, 719), (719, 709, 708, 720), (720, 708, 707, 721), (658, 725, 728, 654), (735, 724, 729, 749), (659, 655, 723, 726), (744, 730, 722, 727), (658, 659, 726, 725), (735, 744, 727, 724), (725, 726, 740, 739), (739, 740, 741, 738), (738, 741, 742, 737), (737, 742, 743, 736), (736, 743, 744, 735), (726, 723, 734, 740), (740, 734, 733, 741), (741, 733, 732, 742), (742, 732, 731, 743), (743, 731, 730, 744), (725, 739, 745, 728), (739, 738, 746, 745), (738, 737, 747, 746), (737, 736, 748, 747), (736, 735, 749, 748), (758, 759, 760, 762), (766, 763, 764, 761), (793, 792, 807, 795), (767, 765, 769, 768), (778, 777, 755, 751), (786, 778, 751, 757), (777, 787, 774, 755), (787, 786, 757, 774), (784, 783, 750, 755), (783, 785, 756, 750), (788, 784, 755, 774), (785, 788, 774, 756), (775, 776, 752, 754), (776, 781, 757, 752), (789, 775, 754, 774), (781, 789, 774, 757), (779, 780, 753, 756), (780, 782, 754, 753), (782, 790, 774, 754), (790, 779, 756, 774), (767, 768, 776, 775), (760, 759, 777, 778), (771, 772, 780, 779), (768, 769, 781, 776), (772, 773, 782, 780), (764, 763, 783, 784), (763, 766, 785, 783), (762, 760, 778, 786), (759, 758, 787, 777), (758, 762, 786, 787), (761, 764, 784, 788), (766, 761, 788, 785), (765, 767, 775, 789), (769, 765, 789, 781), (773, 770, 790, 782), (770, 771, 779, 790), (806, 818, 791, 794), (808, 796, 820, 832), (796, 808, 809, 797), (803, 815, 839, 827), (798, 810, 811, 799), (811, 812, 836, 835), (800, 812, 813, 801), (795, 807, 831, 819), (802, 814, 815, 803), (804, 803, 827, 828), (804, 816, 817, 805), (814, 802, 826, 838), (819, 831, 832, 820), (821, 833, 834, 822), (823, 835, 836, 824), (825, 837, 838, 826), (827, 839, 840, 828), (829, 841, 842, 830), (798, 797, 821, 822), (816, 804, 828, 840), (806, 805, 829, 830), (797, 809, 833, 821), (813, 814, 838, 837), (805, 817, 841, 829), (810, 798, 822, 834), (800, 799, 823, 824), (818, 806, 830, 842), (807, 808, 832, 831), (799, 811, 835, 823), (815, 816, 840, 839), (812, 800, 824, 836), (802, 801, 825, 826), (809, 810, 834, 833), (801, 813, 837, 825), (817, 818, 842, 841), (796, 795, 819, 820), (850, 849, 851, 854), (845, 846, 848, 847), (848, 846, 850, 844), (845, 847, 843, 849), (847, 848, 844, 843), (845, 849, 850, 846), (844, 850, 854, 853), (849, 843, 852, 851), (843, 844, 853, 852)])
me_cube.polygons.foreach_set('material_index', [0, 0, 0, 0, 0, 0, 0, 0, 0, 0, 0, 0, 0, 0, 0, 0, 0, 0, 0, 0, 0, 0, 0, 0, 0, 1, 0, 0, 0, 0, 0, 0, 0, 0, 0, 1, 0, 0, 0, 0, 0, 0, 0, 0, 2, 2, 2, 2, 2, 2, 2, 2, 2, 2, 2, 2, 0, 0, 0, 0, 0, 0, 0, 0, 0, 0, 0, 0, 0, 0, 0, 0, 0, 0, 0, 0, 0, 0, 0, 0, 0, 0, 0, 0, 0, 0, 0, 0, 0, 0, 0, 0, 0, 0, 0, 0, 0, 0, 0, 0, 0, 0, 0, 0, 0, 0, 0, 0, 0, 0, 0, 0, 0, 0, 0, 0, 0, 0, 0, 0, 0, 0, 0, 0, 0, 0, 0, 0, 0, 0, 0, 0, 0, 0, 0, 0, 0, 0, 0, 0, 0, 0, 0, 0, 0, 0, 0, 0, 0, 0, 0, 0, 0, 0, 0, 0, 0, 0, 0, 0, 0, 0, 0, 0, 0, 0, 0, 0, 0, 0, 0, 0, 0, 0, 0, 0, 0, 0, 0, 0, 0, 0, 0, 0, 0, 0, 0, 0, 0, 0, 0, 0, 0, 0, 0, 0, 0, 0, 0, 0, 0, 0, 0, 0, 0, 0, 0, 0, 0, 0, 0, 0, 0, 0, 0, 0, 0, 0, 0, 0, 0, 0, 0, 0, 0, 0, 0, 0, 0, 0, 0, 0, 0, 0, 0, 0, 0, 0, 0, 0, 0, 0, 0, 0, 0, 0, 0, 0, 0, 0, 0, 0, 0, 0, 0, 0, 0, 0, 0, 0, 0, 0, 0, 0, 0, 0, 0, 0, 0, 0, 0, 0, 0, 0, 0, 0, 0, 0, 0, 0, 0, 0, 0, 0, 0, 0, 0, 0, 0, 0, 0, 0, 0, 0, 0, 0, 0, 0, 0, 0, 0, 0, 0, 0, 0, 0, 0, 0, 0, 0, 0, 0, 0, 0, 0, 0, 0, 0, 0, 0, 0, 0, 0, 0, 0, 0, 0, 0, 0, 0, 0, 0, 0, 0, 0, 0, 0, 0, 0, 0, 0, 0, 0, 0, 0, 0, 0, 0, 0, 0, 0, 0, 0, 0, 0, 0, 0, 0, 0, 0, 0, 0, 0, 0, 0, 0, 0, 0, 0, 0, 0, 0, 0, 0, 0, 0, 0, 0, 0, 0, 0, 0, 0, 0, 0, 0, 0, 0, 0, 0, 0, 0, 0, 0, 0, 0, 0, 0, 0, 0, 0, 0, 0, 0, 0, 0, 0, 0, 0, 0, 0, 0, 0, 0, 0, 0, 0, 0, 0, 0, 0, 0, 0, 0, 0, 0, 0, 0, 0, 0, 0, 0, 0, 0, 0, 0, 0, 0, 0, 0, 0, 0, 0, 0, 0, 0, 0, 0, 0, 0, 0, 0, 0, 0, 0, 0, 0, 0, 0, 0, 0, 0, 0, 0, 0, 0, 0, 0, 0, 0, 0, 0, 0, 0, 0, 0, 0, 0, 0, 0, 0, 0, 0, 0, 0, 0, 0, 0, 0, 0, 0, 0, 0, 0, 0, 0, 0, 0, 0, 0, 0, 0, 0, 0, 0, 0, 0, 0, 0, 0, 0, 0, 0, 0, 0, 0, 0, 0, 0, 0, 0, 0, 0, 0, 0, 0, 0, 0, 0, 0, 0, 0, 0, 0, 0, 0, 0, 0, 0, 0, 0, 0, 0, 0, 0, 0, 0, 0, 0, 0, 0, 0, 0, 0, 0, 0, 0, 0, 0, 0, 0, 0, 0, 0, 0, 0])
_uv = me_cube.uv_layers.new(name='UVMap')
_uv.uv.foreach_set('vector', [0.8095, 0.7016, 0.8238, 0.7016, 0.8238, 0.7159, 0.8095, 0.7159, 0.8095, 0.6683, 0.8238, 0.6683, 0.8238, 0.6731, 0.8095, 0.6731, 0.9884, 0.9233, 0.9179, 0.9233, 0.9179, 0.9233, 0.9884, 0.9233, 0.8095, 0.6731, 0.8238, 0.6731, 0.8238, 0.6874, 0.8095, 0.6874, 0.1735, 0.6353, 0.206, 0.6353, 0.206, 0.6677, 0.1735, 0.6677, 0.1735, 0.6677, 0.206, 0.6677, 0.206, 0.7001, 0.1735, 0.7001, 0.1735, 0.7001, 0.206, 0.7001, 0.206, 0.7326, 0.1735, 0.7326, 0.1411, 0.6677, 0.1735, 0.6677, 0.1735, 0.7001, 0.1411, 0.7001, 0.206, 0.6677, 0.2384, 0.6677, 0.2384, 0.7001, 0.206, 0.7001, 0.9179, 0.9755, 0.9179, 0.9517, 0.9179, 0.9517, 0.9179, 0.9755, 0.8095, 0.6588, 0.8238, 0.6588, 0.8238, 0.6635, 0.8095, 0.6635, 0.8095, 0.6635, 0.8238, 0.6635, 0.8238, 0.6683, 0.8095, 0.6683, 0.8219, 0.696, 0.8219, 0.693, 0.8238, 0.6921, 0.8238, 0.6969, 0.8219, 0.693, 0.8115, 0.693, 0.8095, 0.6921, 0.8238, 0.6921, 0.8115, 0.696, 0.8219, 0.696, 0.8238, 0.6969, 0.8095, 0.6969, 0.8231, 0.6876, 0.8103, 0.6876, 0.8095, 0.6874, 0.8238, 0.6874, 0.8103, 0.7014, 0.8231, 0.7014, 0.8238, 0.7016, 0.8095, 0.7016, 0.8231, 0.7014, 0.8231, 0.6971, 0.8238, 0.6969, 0.8238, 0.7016, 0.8103, 0.6876, 0.8103, 0.6919, 0.8095, 0.6921, 0.8095, 0.6874, 0.8231, 0.6919, 0.8231, 0.6876, 0.8238, 0.6874, 0.8238, 0.6921, 0.8103, 0.6971, 0.8103, 0.7014, 0.8095, 0.7016, 0.8095, 0.6969, 0.8103, 0.6919, 0.8231, 0.6919, 0.8238, 0.6921, 0.8095, 0.6921, 0.8231, 0.6971, 0.8103, 0.6971, 0.8095, 0.6969, 0.8238, 0.6969, 0.8103, 0.6876, 0.8103, 0.6919, 0.8103, 0.6919, 0.8103, 0.6876, 0.8103, 0.6971, 0.8103, 0.7014, 0.8103, 0.7014, 0.8103, 0.6971, 6.561e-05, 6.571e-05, 0.4306, 6.561e-05, 0.4306, 0.9999, 6.582e-05, 0.9999, 0.8219, 0.696, 0.8219, 0.693, 0.8219, 0.693, 0.8219, 0.696, 0.8219, 0.693, 0.8115, 0.693, 0.8115, 0.693, 0.8219, 0.693, 0.8115, 0.696, 0.8219, 0.696, 0.8219, 0.696, 0.8115, 0.696, 0.8231, 0.6876, 0.8103, 0.6876, 0.8103, 0.6876, 0.8231, 0.6876, 0.8103, 0.7014, 0.8231, 0.7014, 0.8231, 0.7014, 0.8103, 0.7014, 0.8231, 0.7014, 0.8231, 0.6971, 0.8231, 0.6971, 0.8231, 0.7014, 0.8231, 0.6919, 0.8231, 0.6876, 0.8231, 0.6876, 0.8231, 0.6919, 0.8103, 0.6919, 0.8231, 0.6919, 0.8231, 0.6919, 0.8103, 0.6919, 0.8231, 0.6971, 0.8103, 0.6971, 0.8103, 0.6971, 0.8231, 0.6971, 0.4306, 0.9999, 6.561e-05, 0.9999, 6.581e-05, 6.561e-05, 0.4306, 6.567e-05, 0.9179, 0.9517, 0.9884, 0.9517, 0.9884, 0.9755, 0.9179, 0.9755, 0.9179, 0.8995, 0.9884, 0.8995, 0.9884, 0.9233, 0.9179, 0.9233, 0.9884, 0.9517, 0.9884, 0.9755, 0.9884, 0.9755, 0.9884, 0.9517, 0.9179, 0.8995, 0.9884, 0.8995, 0.9884, 0.8995, 0.9179, 0.8995, 0.9179, 0.9517, 0.9884, 0.9517, 0.9884, 0.9517, 0.9179, 0.9517, 0.9179, 0.9233, 0.9179, 0.8995, 0.9179, 0.8995, 0.9179, 0.9233, 0.9884, 0.8995, 0.9884, 0.9233, 0.9884, 0.9233, 0.9884, 0.8995, 0.9884, 0.9755, 0.9179, 0.9755, 0.9179, 0.9755, 0.9884, 0.9755, 0.9999, 0.5001, 0.9999, 0.9999, 0.5001, 0.9999, 0.5001, 0.5001, 0.9999, 0.5001, 0.9999, 0.9999, 0.5001, 0.9999, 0.5001, 0.5001, 0.9999, 0.5001, 0.9999, 0.9999, 0.5001, 0.9999, 0.5001, 0.5001, 0.4999, 0.5001, 0.4999, 0.9999, 9.996e-05, 0.9999, 0.0001002, 0.5001, 0.4999, 0.5001, 0.4999, 0.9999, 9.996e-05, 0.9999, 0.0001002, 0.5001, 0.4999, 0.5001, 0.4999, 0.9999, 9.996e-05, 0.9999, 0.0001002, 0.5001, 0.4999, 9.996e-05, 0.4999, 0.4999, 9.998e-05, 0.4999, 0.0001002, 0.0001002, 0.4999, 9.996e-05, 0.4999, 0.4999, 9.998e-05, 0.4999, 0.0001002, 0.0001002, 0.4999, 9.996e-05, 0.4999, 0.4999, 9.998e-05, 0.4999, 0.0001002, 0.0001002, 0.9999, 9.996e-05, 0.9999, 0.4999, 0.5001, 0.4999, 0.5001, 0.0001002, 0.9999, 9.996e-05, 0.9999, 0.4999, 0.5001, 0.4999, 0.5001, 0.0001002, 0.9999, 9.996e-05, 0.9999, 0.4999, 0.5001, 0.4999, 0.5001, 0.0001002, 0.7957, 0.8898, 0.8282, 0.8898, 0.8282, 0.9223, 0.7957, 0.9223, 0.7957, 0.9223, 0.8282, 0.9223, 0.8282, 0.9548, 0.7957, 0.9548, 0.7957, 0.9548, 0.8282, 0.9548, 0.8282, 0.9874, 0.7957, 0.9874, 0.7631, 0.9223, 0.7957, 0.9223, 0.7957, 0.9548, 0.7631, 0.9548, 0.8282, 0.9223, 0.8607, 0.9223, 0.8607, 0.9548, 0.8282, 0.9548, 0.7957, 0.8898, 0.8282, 0.8898, 0.8282, 0.9223, 0.7957, 0.9223, 0.7957, 0.9223, 0.8282, 0.9223, 0.8282, 0.9548, 0.7957, 0.9548, 0.7957, 0.9548, 0.8282, 0.9548, 0.8282, 0.9874, 0.7957, 0.9874, 0.7631, 0.9223, 0.7957, 0.9223, 0.7957, 0.9548, 0.7631, 0.9548, 0.8282, 0.9223, 0.8607, 0.9223, 0.8607, 0.9548, 0.8282, 0.9548, 0.7957, 0.8898, 0.8282, 0.8898, 0.8282, 0.9223, 0.7957, 0.9223, 0.7957, 0.9223, 0.8282, 0.9223, 0.8282, 0.9548, 0.7957, 0.9548, 0.7957, 0.9548, 0.8282, 0.9548, 0.8282, 0.9874, 0.7957, 0.9874, 0.7631, 0.9223, 0.7957, 0.9223, 0.7957, 0.9548, 0.7631, 0.9548, 0.8282, 0.9223, 0.8607, 0.9223, 0.8607, 0.9548, 0.8282, 0.9548, 0.7957, 0.8898, 0.8282, 0.8898, 0.8282, 0.9223, 0.7957, 0.9223, 0.7957, 0.9223, 0.8282, 0.9223, 0.8282, 0.9548, 0.7957, 0.9548, 0.7957, 0.9548, 0.8282, 0.9548, 0.8282, 0.9874, 0.7957, 0.9874, 0.7631, 0.9223, 0.7957, 0.9223, 0.7957, 0.9548, 0.7631, 0.9548, 0.8282, 0.9223, 0.8607, 0.9223, 0.8607, 0.9548, 0.8282, 0.9548, 0.2499, 0.25, 2.196e-05, 0.25, 2.196e-05, 6.917e-06, 0.2499, 6.917e-06, 0.9905, 0.8828, 0.886, 0.8828, 0.886, 0.8828, 0.9905, 0.8828, 0.8034, 0.6746, 0.8034, 0.6563, 0.8034, 0.6563, 0.8034, 0.6746, 0.25, 0.25, 5.597e-06, 0.25, 5.597e-06, 5.685e-06, 0.25, 5.597e-06, 0.8034, 0.7296, 0.8034, 0.7113, 0.8034, 0.7113, 0.8034, 0.7296, 0.8034, 0.6746, 0.8034, 0.6563, 0.8034, 0.6563, 0.8034, 0.6746, 0.25, 0.25, 0.25, 4.706e-06, 0.5, 4.349e-06, 0.5, 0.25, 0.8034, 0.7296, 0.8034, 0.7113, 0.8034, 0.7113, 0.8034, 0.7296, 0.8034, 0.6929, 0.8034, 0.6929, 0.8034, 0.6929, 0.8034, 0.6929, 0.2499, 0.25, 2.196e-05, 0.25, 2.202e-05, 6.917e-06, 0.2499, 6.917e-06, 0.886, 0.8828, 0.9905, 0.8828, 0.9905, 0.9873, 0.886, 0.9873, 0.8034, 0.7113, 0.8034, 0.6929, 0.8034, 0.6929, 0.8034, 0.7113, 0.8034, 0.6746, 0.8034, 0.6563, 0.8034, 0.6563, 0.8034, 0.6746, 0.8034, 0.7296, 0.8034, 0.7113, 0.8034, 0.7113, 0.8034, 0.7296, 0.8034, 0.6929, 0.8034, 0.6929, 0.8034, 0.6929, 0.8034, 0.6929, 0.8034, 0.6746, 0.8034, 0.6746, 0.8034, 0.6746, 0.8034, 0.6746, 0.8034, 0.6746, 0.8034, 0.6746, 0.8034, 0.6746, 0.8034, 0.6746, 0.8034, 0.6746, 0.8034, 0.6746, 0.8034, 0.6746, 0.8034, 0.6746, 0.8034, 0.6746, 0.8034, 0.6746, 0.8034, 0.6746, 0.8034, 0.6746, 0.8034, 0.6746, 0.8034, 0.6746, 0.8034, 0.6746, 0.8034, 0.6746, 5.597e-06, 5.597e-06, 0.25, 6.051e-06, 0.25, 0.25, 5.597e-06, 0.25, 0.8034, 0.6746, 0.8034, 0.6746, 0.8034, 0.6746, 0.8034, 0.6746, 0.8034, 0.6746, 0.8034, 0.6746, 0.8034, 0.6746, 0.8034, 0.6746, 0.8034, 0.6929, 0.8034, 0.6929, 0.8034, 0.6929, 0.8034, 0.6929, 0.8034, 0.6929, 0.8034, 0.6929, 0.8034, 0.6929, 0.8034, 0.6929, 0.8034, 0.6746, 0.8034, 0.6746, 0.8034, 0.6746, 0.8034, 0.6746, 0.9905, 0.8828, 0.886, 0.8828, 0.886, 0.8828, 0.9905, 0.8828, 0.8034, 0.6929, 0.8034, 0.6929, 0.8034, 0.6929, 0.8034, 0.6929, 0.2499, 6.917e-06, 0.2499, 0.25, 2.196e-05, 0.25, 2.196e-05, 6.946e-06, 0.8034, 0.6746, 0.8034, 0.6746, 0.8034, 0.6746, 0.8034, 0.6746, 0.8034, 0.6929, 0.8034, 0.6929, 0.8034, 0.6929, 0.8034, 0.6929, 0.25, 0.25, 0.25, 4.349e-06, 0.5, 4.527e-06, 0.5, 0.25, 0.8034, 0.6746, 0.8034, 0.6746, 0.8034, 0.6746, 0.8034, 0.6746, 0.9905, 0.8828, 0.886, 0.8828, 0.886, 0.8828, 0.9905, 0.8828, 0.8034, 0.6929, 0.8034, 0.6746, 0.8034, 0.6746, 0.8034, 0.6929, 0.8034, 0.6929, 0.8034, 0.6746, 0.8034, 0.6746, 0.8034, 0.6929, 0.8034, 0.6929, 0.8034, 0.6746, 0.8034, 0.6746, 0.8034, 0.6929, 0.5, 0.25, 0.25, 0.25, 0.25, 1.673e-05, 0.5, 1.627e-05, 0.8034, 0.6746, 0.8034, 0.6746, 0.8034, 0.6746, 0.8034, 0.6746, 0.9905, 0.8828, 0.886, 0.8828, 0.886, 0.8828, 0.9905, 0.8828, 0.8034, 0.6746, 0.8034, 0.6746, 0.8034, 0.6746, 0.8034, 0.6746, 0.1766, 0.6362, 0.1984, 0.6362, 0.1984, 0.658, 0.1766, 0.658, 0.1766, 0.658, 0.1984, 0.658, 0.1984, 0.6797, 0.1766, 0.6797, 0.1766, 0.6797, 0.1984, 0.6797, 0.1984, 0.7014, 0.1766, 0.7014, 0.1766, 0.7014, 0.1984, 0.7014, 0.1984, 0.7231, 0.1766, 0.7231, 0.1549, 0.6797, 0.1766, 0.6797, 0.1766, 0.7014, 0.1549, 0.7014, 0.1984, 0.6797, 0.2201, 0.6797, 0.2201, 0.7014, 0.1984, 0.7014, 0.1766, 0.6362, 0.1984, 0.6362, 0.1984, 0.658, 0.1766, 0.658, 0.1766, 0.658, 0.1984, 0.658, 0.1984, 0.6797, 0.1766, 0.6797, 0.1766, 0.6797, 0.1984, 0.6797, 0.1984, 0.7014, 0.1766, 0.7014, 0.1766, 0.7014, 0.1984, 0.7014, 0.1984, 0.7231, 0.1766, 0.7231, 0.1549, 0.6797, 0.1766, 0.6797, 0.1766, 0.7014, 0.1549, 0.7014, 0.1984, 0.6797, 0.2201, 0.6797, 0.2201, 0.7014, 0.1984, 0.7014, 0.8034, 0.6929, 0.8034, 0.6929, 0.8034, 0.6929, 0.8034, 0.6929, 0.8034, 0.6929, 0.8034, 0.6929, 0.8034, 0.6929, 0.8034, 0.6929, 0.8034, 0.6929, 0.8034, 0.6929, 0.8034, 0.6929, 0.8034, 0.6929, 0.8034, 0.6929, 0.8034, 0.6929, 0.8034, 0.6929, 0.8034, 0.6929, 0.8034, 0.6929, 0.8034, 0.6929, 0.8034, 0.6929, 0.8034, 0.6929, 0.8034, 0.6929, 0.8034, 0.6929, 0.8034, 0.6929, 0.8034, 0.6929, 0.8034, 0.6929, 0.8034, 0.6929, 0.8034, 0.6929, 0.8034, 0.6929, 0.8034, 0.6929, 0.8034, 0.6929, 0.8034, 0.6929, 0.8034, 0.6929, 0.8034, 0.6929, 0.8034, 0.6929, 0.8034, 0.6929, 0.8034, 0.6929, 0.8034, 0.6929, 0.8034, 0.6929, 0.8034, 0.6929, 0.8034, 0.6929, 0.8034, 0.6929, 0.8034, 0.6929, 0.8034, 0.6929, 0.8034, 0.6929, 0.8034, 0.6929, 0.8034, 0.6929, 0.8034, 0.6929, 0.8034, 0.6929, 0.8034, 0.6929, 0.8034, 0.6929, 0.8034, 0.6929, 0.8034, 0.6929, 0.8034, 0.6929, 0.8034, 0.6929, 0.8034, 0.6929, 0.8034, 0.6929, 0.8034, 0.6929, 0.8034, 0.6929, 0.8034, 0.6929, 0.8034, 0.6929, 0.8034, 0.6929, 0.8034, 0.6929, 0.8034, 0.6929, 0.8034, 0.6929, 0.8034, 0.6929, 0.8034, 0.6929, 0.8034, 0.6929, 0.8034, 0.6929, 0.8034, 0.6929, 0.8034, 0.6929, 0.8034, 0.6929, 0.8034, 0.6929, 0.8034, 0.6929, 0.8034, 0.6929, 0.8034, 0.6929, 0.8034, 0.6929, 0.8034, 0.6929, 0.8034, 0.6929, 0.8034, 0.6929, 0.8034, 0.6929, 0.8034, 0.6929, 0.8034, 0.6929, 0.8034, 0.6929, 0.8034, 0.6929, 0.8034, 0.6929, 0.8034, 0.6929, 0.8034, 0.6929, 0.8034, 0.6929, 0.8034, 0.6929, 0.8034, 0.6929, 0.8034, 0.6929, 0.8034, 0.6929, 0.8034, 0.6929, 0.8034, 0.6929, 0.8034, 0.6929, 0.8034, 0.6929, 0.8034, 0.6954, 0.8034, 0.7088, 0.8034, 0.7113, 0.8034, 0.6929, 0.8034, 0.7088, 0.8034, 0.6954, 0.8034, 0.6929, 0.8034, 0.7113, 0.8034, 0.7088, 0.8034, 0.7088, 0.8034, 0.7113, 0.8034, 0.7113, 0.8034, 0.6954, 0.8034, 0.6954, 0.8034, 0.6929, 0.8034, 0.6929, 0.8034, 0.6954, 0.8034, 0.7088, 0.8034, 0.7113, 0.8034, 0.6929, 0.8034, 0.7088, 0.8034, 0.6954, 0.8034, 0.6929, 0.8034, 0.7113, 0.8034, 0.6954, 0.8034, 0.6954, 0.8034, 0.6929, 0.8034, 0.6929, 0.8034, 0.7088, 0.8034, 0.7088, 0.8034, 0.7113, 0.8034, 0.7113, 0.1572, 0.5235, 0.175, 0.5235, 0.175, 0.5412, 0.1572, 0.5412, 0.1572, 0.5412, 0.175, 0.5412, 0.175, 0.559, 0.1572, 0.559, 0.1572, 0.559, 0.175, 0.559, 0.175, 0.5768, 0.1572, 0.5768, 0.886, 0.8828, 0.9905, 0.8828, 0.9905, 0.9873, 0.886, 0.9873, 0.06525, 0.2942, 0.06525, 0.2942, 0.06525, 0.2942, 0.06525, 0.2942, 0.06525, 0.2942, 0.06525, 0.2942, 0.06525, 0.2942, 0.06525, 0.2942, 0.06525, 0.2942, 0.06525, 0.2942, 0.06525, 0.2942, 0.06525, 0.2942, 0.8034, 0.6929, 0.8034, 0.6929, 0.8034, 0.6929, 0.8034, 0.6929, 0.8034, 0.6929, 0.8034, 0.6929, 0.8034, 0.6929, 0.8034, 0.6929, 0.06525, 0.2942, 0.06525, 0.2942, 0.06525, 0.2942, 0.06525, 0.2942, 0.8034, 0.6929, 0.8034, 0.6929, 0.8034, 0.6929, 0.8034, 0.6929, 0.8034, 0.6929, 0.8034, 0.6929, 0.8034, 0.6929, 0.8034, 0.6929, 0.06525, 0.2942, 0.06525, 0.2942, 0.06525, 0.2942, 0.06525, 0.2942, 0.8034, 0.6929, 0.8034, 0.6929, 0.8034, 0.6929, 0.8034, 0.6929, 0.8034, 0.6929, 0.8034, 0.6929, 0.8034, 0.6929, 0.8034, 0.6929, 0.06525, 0.2942, 0.06525, 0.2942, 0.06525, 0.2942, 0.06525, 0.2942, 0.8034, 0.6929, 0.8034, 0.6929, 0.8034, 0.6929, 0.8034, 0.6929, 0.8034, 0.6929, 0.8034, 0.6929, 0.8034, 0.6929, 0.8034, 0.6929, 0.06525, 0.2942, 0.06525, 0.2942, 0.06525, 0.2942, 0.06525, 0.2942, 0.06525, 0.2942, 0.06525, 0.2942, 0.06525, 0.2942, 0.06525, 0.2942, 0.8034, 0.6929, 0.8034, 0.6929, 0.8034, 0.6929, 0.8034, 0.6929, 0.8034, 0.6929, 0.8034, 0.6929, 0.8034, 0.6929, 0.8034, 0.6929, 0.8034, 0.6929, 0.8034, 0.6929, 0.8034, 0.6929, 0.8034, 0.6929, 0.8034, 0.6929, 0.8034, 0.6929, 0.8034, 0.6929, 0.8034, 0.6929, 0.8034, 0.6929, 0.8034, 0.6929, 0.8034, 0.6929, 0.8034, 0.6929, 0.8034, 0.6929, 0.8034, 0.6929, 0.8034, 0.6929, 0.8034, 0.6929, 0.8034, 0.6929, 0.8034, 0.6929, 0.8034, 0.6929, 0.8034, 0.6929, 0.8034, 0.6929, 0.8034, 0.6929, 0.8034, 0.6929, 0.8034, 0.6929, 0.8034, 0.6954, 0.8034, 0.7088, 0.8034, 0.7088, 0.8034, 0.6954, 0.8034, 0.7088, 0.8034, 0.6954, 0.8034, 0.6954, 0.8034, 0.7088, 0.8034, 0.7088, 0.8034, 0.7088, 0.8034, 0.7088, 0.8034, 0.7088, 0.8034, 0.6954, 0.8034, 0.6954, 0.8034, 0.6954, 0.8034, 0.6954, 0.8034, 0.6954, 0.8034, 0.7088, 0.8034, 0.7088, 0.8034, 0.6954, 0.8034, 0.7088, 0.8034, 0.6954, 0.8034, 0.6954, 0.8034, 0.7088, 0.8034, 0.6954, 0.8034, 0.6954, 0.8034, 0.6954, 0.8034, 0.6954, 0.8034, 0.7088, 0.8034, 0.7088, 0.8034, 0.7088, 0.8034, 0.7088, 0.8256, 0.8439, 0.8372, 0.8439, 0.8381, 0.8447, 0.8247, 0.8447, 0.8256, 0.8245, 0.8372, 0.8245, 0.8381, 0.8254, 0.8247, 0.8254, 0.8506, 0.8069, 0.839, 0.8069, 0.8381, 0.806, 0.8515, 0.806, 0.8506, 0.8245, 0.8506, 0.8069, 0.8515, 0.806, 0.8515, 0.8254, 0.839, 0.8069, 0.839, 0.8245, 0.8381, 0.8254, 0.8381, 0.806, 0.839, 0.8245, 0.8506, 0.8245, 0.8515, 0.8254, 0.8381, 0.8254, 0.8372, 0.8439, 0.8372, 0.8263, 0.8381, 0.8254, 0.8381, 0.8447, 0.8256, 0.8263, 0.8256, 0.8439, 0.8247, 0.8447, 0.8247, 0.8254, 0.8372, 0.8263, 0.8256, 0.8263, 0.8247, 0.8254, 0.8381, 0.8254, 0.8372, 0.8245, 0.8372, 0.8069, 0.8381, 0.806, 0.8381, 0.8254, 0.8256, 0.8069, 0.8256, 0.8245, 0.8247, 0.8254, 0.8247, 0.806, 0.8372, 0.8069, 0.8256, 0.8069, 0.8247, 0.806, 0.8381, 0.806, 0.8387, 0.7917, 0.8387, 0.7741, 0.8396, 0.7732, 0.8396, 0.7926, 0.8271, 0.7741, 0.8271, 0.7917, 0.8262, 0.7926, 0.8262, 0.7732, 0.8271, 0.7917, 0.8387, 0.7917, 0.8396, 0.7926, 0.8262, 0.7926, 0.8387, 0.7741, 0.8271, 0.7741, 0.8262, 0.7732, 0.8396, 0.7732, 0.7865, 0.7741, 0.7689, 0.7741, 0.768, 0.7732, 0.7874, 0.7732, 0.7689, 0.8051, 0.7865, 0.8051, 0.7874, 0.806, 0.768, 0.806, 0.7865, 0.8051, 0.7865, 0.7741, 0.7874, 0.7732, 0.7874, 0.806, 0.7689, 0.7741, 0.7689, 0.8051, 0.768, 0.806, 0.768, 0.7732, 0.8059, 0.8051, 0.8059, 0.7741, 0.8068, 0.7732, 0.8068, 0.806, 0.8059, 0.7741, 0.7883, 0.7741, 0.7874, 0.7732, 0.8068, 0.7732, 0.7883, 0.8051, 0.8059, 0.8051, 0.8068, 0.806, 0.7874, 0.806, 0.7883, 0.7741, 0.7883, 0.8051, 0.7874, 0.806, 0.7874, 0.7732, 0.8253, 0.8051, 0.8253, 0.7741, 0.8262, 0.7732, 0.8262, 0.806, 0.8077, 0.7741, 0.8077, 0.8051, 0.8068, 0.806, 0.8068, 0.7732, 0.8253, 0.7741, 0.8077, 0.7741, 0.8068, 0.7732, 0.8262, 0.7732, 0.8077, 0.8051, 0.8253, 0.8051, 0.8262, 0.806, 0.8068, 0.806, 0.7865, 0.8379, 0.7865, 0.8069, 0.7874, 0.806, 0.7874, 0.8388, 0.7689, 0.8069, 0.7689, 0.8379, 0.768, 0.8388, 0.768, 0.806, 0.7689, 0.8379, 0.7865, 0.8379, 0.7874, 0.8388, 0.768, 0.8388, 0.7865, 0.8069, 0.7689, 0.8069, 0.768, 0.806, 0.7874, 0.806, 0.836, 0.8042, 0.836, 0.7926, 0.8363, 0.7926, 0.8363, 0.8042, 0.8363, 0.8042, 0.8363, 0.7926, 0.8366, 0.7926, 0.8366, 0.8042, 0.8375, 0.7926, 0.8375, 0.8042, 0.8372, 0.8042, 0.8372, 0.7926, 0.8489, 0.843, 0.8489, 0.8254, 0.8492, 0.8254, 0.8492, 0.843, 0.8486, 0.8254, 0.8486, 0.843, 0.8483, 0.843, 0.8483, 0.8254, 0.8369, 0.8042, 0.8369, 0.7926, 0.8372, 0.7926, 0.8372, 0.8042, 0.8471, 0.843, 0.8471, 0.8254, 0.8474, 0.8254, 0.8474, 0.843, 0.8471, 0.8254, 0.8471, 0.843, 0.8468, 0.843, 0.8468, 0.8254, 0.8369, 0.7926, 0.8369, 0.8042, 0.8366, 0.8042, 0.8366, 0.7926, 0.8465, 0.843, 0.8465, 0.8254, 0.8468, 0.8254, 0.8468, 0.843, 0.7889, 0.837, 0.7889, 0.8546, 0.7886, 0.8546, 0.7886, 0.837, 0.836, 0.7926, 0.836, 0.8042, 0.8357, 0.8042, 0.8357, 0.7926, 0.8456, 0.843, 0.8456, 0.8254, 0.8459, 0.8254, 0.8459, 0.843, 0.8465, 0.8254, 0.8465, 0.843, 0.8462, 0.843, 0.8462, 0.8254, 0.8351, 0.8042, 0.8351, 0.7926, 0.8354, 0.7926, 0.8354, 0.8042, 0.8357, 0.7926, 0.8357, 0.8042, 0.8354, 0.8042, 0.8354, 0.7926, 0.8459, 0.843, 0.8459, 0.8254, 0.8462, 0.8254, 0.8462, 0.843, 0.7886, 0.837, 0.7886, 0.8546, 0.7883, 0.8546, 0.7883, 0.837, 0.8506, 0.8564, 0.8506, 0.8254, 0.8509, 0.8254, 0.8509, 0.8564, 0.8512, 0.8254, 0.8512, 0.8564, 0.8509, 0.8564, 0.8509, 0.8254, 0.8504, 0.8564, 0.8504, 0.8254, 0.8506, 0.8254, 0.8506, 0.8564, 0.8495, 0.843, 0.8495, 0.8254, 0.8498, 0.8254, 0.8498, 0.843, 0.8495, 0.8254, 0.8495, 0.843, 0.8492, 0.843, 0.8492, 0.8254, 0.8504, 0.8254, 0.8504, 0.8564, 0.8501, 0.8564, 0.8501, 0.8254, 0.8509, 0.8042, 0.8509, 0.7732, 0.8512, 0.7732, 0.8512, 0.8042, 0.8509, 0.7732, 0.8509, 0.8042, 0.8506, 0.8042, 0.8506, 0.7732, 0.8486, 0.843, 0.8486, 0.8254, 0.8489, 0.8254, 0.8489, 0.843, 0.8483, 0.8254, 0.8483, 0.843, 0.848, 0.843, 0.848, 0.8254, 0.8512, 0.8042, 0.8512, 0.7732, 0.8515, 0.7732, 0.8515, 0.8042, 0.8518, 0.7732, 0.8518, 0.8042, 0.8515, 0.8042, 0.8515, 0.7732, 0.848, 0.8254, 0.848, 0.843, 0.8477, 0.843, 0.8477, 0.8254, 0.8474, 0.843, 0.8474, 0.8254, 0.8477, 0.8254, 0.8477, 0.843, 0.8426, 0.843, 0.8426, 0.8254, 0.8429, 0.8254, 0.8429, 0.843, 0.8471, 0.7908, 0.8471, 0.7732, 0.848, 0.7732, 0.848, 0.7908, 0.8417, 0.843, 0.8417, 0.8254, 0.842, 0.8254, 0.842, 0.843, 0.8405, 0.843, 0.8405, 0.8254, 0.8408, 0.8254, 0.8408, 0.843, 0.8444, 0.843, 0.8444, 0.8254, 0.8447, 0.8254, 0.8447, 0.843, 0.8462, 0.7908, 0.8462, 0.7732, 0.8471, 0.7732, 0.8471, 0.7908, 0.8423, 0.843, 0.8423, 0.8254, 0.8426, 0.8254, 0.8426, 0.843, 0.7874, 0.8546, 0.7874, 0.837, 0.7883, 0.837, 0.7883, 0.8546, 0.8414, 0.843, 0.8414, 0.8254, 0.8417, 0.8254, 0.8417, 0.843, 0.8411, 0.843, 0.8411, 0.8254, 0.8414, 0.8254, 0.8414, 0.843, 0.8408, 0.843, 0.8408, 0.8254, 0.8411, 0.8254, 0.8411, 0.843, 0.848, 0.7908, 0.848, 0.7732, 0.8489, 0.7732, 0.8489, 0.7908, 0.8447, 0.843, 0.8447, 0.8254, 0.845, 0.8254, 0.845, 0.843, 0.768, 0.8564, 0.768, 0.8388, 0.7689, 0.8388, 0.7689, 0.8564, 0.8441, 0.843, 0.8441, 0.8254, 0.8444, 0.8254, 0.8444, 0.843, 0.8438, 0.843, 0.8438, 0.8254, 0.8441, 0.8254, 0.8441, 0.843, 0.842, 0.843, 0.842, 0.8254, 0.8423, 0.8254, 0.8423, 0.843, 0.8444, 0.7908, 0.8444, 0.7732, 0.8453, 0.7732, 0.8453, 0.7908, 0.8393, 0.843, 0.8393, 0.8254, 0.8396, 0.8254, 0.8396, 0.843, 0.7698, 0.8388, 0.7698, 0.8564, 0.7689, 0.8564, 0.7689, 0.8388, 0.8384, 0.843, 0.8384, 0.8254, 0.8387, 0.8254, 0.8387, 0.843, 0.845, 0.843, 0.845, 0.8254, 0.8453, 0.8254, 0.8453, 0.843, 0.8453, 0.843, 0.8453, 0.8254, 0.8456, 0.8254, 0.8456, 0.843, 0.8426, 0.7908, 0.8426, 0.7732, 0.8435, 0.7732, 0.8435, 0.7908, 0.852, 0.7732, 0.852, 0.8042, 0.8518, 0.8042, 0.8518, 0.7732, 0.8411, 0.7732, 0.8411, 0.8042, 0.8404, 0.8042, 0.8404, 0.7732, 0.8521, 0.7732, 0.8521, 0.8042, 0.852, 0.8042, 0.852, 0.7732, 0.852, 0.806, 0.852, 0.837, 0.8518, 0.837, 0.8518, 0.806, 0.8426, 0.7732, 0.8426, 0.8042, 0.8419, 0.8042, 0.8419, 0.7732, 0.8521, 0.806, 0.8521, 0.837, 0.852, 0.837, 0.852, 0.806, 0.8524, 0.806, 0.8524, 0.837, 0.8523, 0.837, 0.8523, 0.806, 0.7882, 0.806, 0.7882, 0.837, 0.7874, 0.837, 0.7874, 0.806, 0.625, 0.7117, 0.625, 0.5383, 0.625, 0.5383, 0.625, 0.7117, 0.8524, 0.7732, 0.8524, 0.8042, 0.8523, 0.8042, 0.8523, 0.7732, 0.8419, 0.7732, 0.8419, 0.8042, 0.8411, 0.8042, 0.8411, 0.7732, 0.625, 0.7117, 0.625, 0.5383, 0.625, 0.5383, 0.625, 0.7117, 0.8429, 0.843, 0.8429, 0.8254, 0.8432, 0.8254, 0.8432, 0.843, 0.8432, 0.843, 0.8432, 0.8254, 0.8435, 0.8254, 0.8435, 0.843, 0.8506, 0.7732, 0.8506, 0.7908, 0.8498, 0.7908, 0.8498, 0.7732, 0.8435, 0.843, 0.8435, 0.8254, 0.8438, 0.8254, 0.8438, 0.843, 0.8402, 0.843, 0.8402, 0.8254, 0.8405, 0.8254, 0.8405, 0.843, 0.8489, 0.7908, 0.8489, 0.7732, 0.8498, 0.7732, 0.8498, 0.7908, 0.8399, 0.843, 0.8399, 0.8254, 0.8402, 0.8254, 0.8402, 0.843, 0.8396, 0.843, 0.8396, 0.8254, 0.8399, 0.8254, 0.8399, 0.843, 0.8444, 0.7732, 0.8444, 0.7908, 0.8435, 0.7908, 0.8435, 0.7732, 0.839, 0.843, 0.839, 0.8254, 0.8393, 0.8254, 0.8393, 0.843, 0.8387, 0.843, 0.8387, 0.8254, 0.839, 0.8254, 0.839, 0.843, 0.8462, 0.7732, 0.8462, 0.7908, 0.8453, 0.7908, 0.8453, 0.7732, 0.8439, 0.7908, 0.8439, 0.8024, 0.8438, 0.8024, 0.8438, 0.7908, 0.8351, 0.7926, 0.8351, 0.8042, 0.8344, 0.8042, 0.8344, 0.7926, 0.8429, 0.7908, 0.8429, 0.8024, 0.8427, 0.8024, 0.8427, 0.7908, 0.8438, 0.7908, 0.8438, 0.8024, 0.8436, 0.8024, 0.8436, 0.7908, 0.8344, 0.7926, 0.8344, 0.8042, 0.8336, 0.8042, 0.8336, 0.7926, 0.8393, 0.7926, 0.8393, 0.8042, 0.8392, 0.8042, 0.8392, 0.7926, 0.8441, 0.7908, 0.8441, 0.8024, 0.8439, 0.8024, 0.8439, 0.7908, 0.8336, 0.7926, 0.8336, 0.8042, 0.8329, 0.8042, 0.8329, 0.7926, 0.8395, 0.7926, 0.8395, 0.8042, 0.8393, 0.8042, 0.8393, 0.7926, 0.8377, 0.7926, 0.8377, 0.8042, 0.8375, 0.8042, 0.8375, 0.7926, 0.8322, 0.7926, 0.8322, 0.8042, 0.8314, 0.8042, 0.8314, 0.7926, 0.8386, 0.7926, 0.8386, 0.8042, 0.8384, 0.8042, 0.8384, 0.7926, 0.8384, 0.7926, 0.8384, 0.8042, 0.8383, 0.8042, 0.8383, 0.7926, 0.8314, 0.7926, 0.8314, 0.8042, 0.8307, 0.8042, 0.8307, 0.7926, 0.625, 0.7117, 0.625, 0.5383, 0.625, 0.5383, 0.625, 0.7117, 0.8378, 0.7926, 0.8378, 0.8042, 0.8377, 0.8042, 0.8377, 0.7926, 0.8329, 0.7926, 0.8329, 0.8042, 0.8322, 0.8042, 0.8322, 0.7926, 0.8381, 0.7926, 0.8381, 0.8042, 0.838, 0.8042, 0.838, 0.7926, 0.839, 0.7926, 0.839, 0.8042, 0.8389, 0.8042, 0.8389, 0.7926, 0.8292, 0.7926, 0.8292, 0.8042, 0.8284, 0.8042, 0.8284, 0.7926, 0.8387, 0.7926, 0.8387, 0.8042, 0.8386, 0.8042, 0.8386, 0.7926, 0.8389, 0.7926, 0.8389, 0.8042, 0.8387, 0.8042, 0.8387, 0.7926, 0.8307, 0.7926, 0.8307, 0.8042, 0.8299, 0.8042, 0.8299, 0.7926, 0.8392, 0.7926, 0.8392, 0.8042, 0.839, 0.8042, 0.839, 0.7926, 0.8383, 0.7926, 0.8383, 0.8042, 0.8381, 0.8042, 0.8381, 0.7926, 0.8299, 0.7926, 0.8299, 0.8042, 0.8292, 0.8042, 0.8292, 0.7926, 0.838, 0.7926, 0.838, 0.8042, 0.8378, 0.8042, 0.8378, 0.7926, 0.8427, 0.7908, 0.8427, 0.8024, 0.8426, 0.8024, 0.8426, 0.7908, 0.8269, 0.7926, 0.8269, 0.8042, 0.8262, 0.8042, 0.8262, 0.7926, 0.843, 0.7908, 0.843, 0.8024, 0.8429, 0.8024, 0.8429, 0.7908, 0.8432, 0.7908, 0.8432, 0.8024, 0.843, 0.8024, 0.843, 0.7908, 0.8277, 0.7926, 0.8277, 0.8042, 0.8269, 0.8042, 0.8269, 0.7926, 0.8436, 0.7908, 0.8436, 0.8024, 0.8435, 0.8024, 0.8435, 0.7908, 0.8433, 0.7908, 0.8433, 0.8024, 0.8432, 0.8024, 0.8432, 0.7908, 0.8284, 0.7926, 0.8284, 0.8042, 0.8277, 0.8042, 0.8277, 0.7926, 0.8435, 0.7908, 0.8435, 0.8024, 0.8433, 0.8024, 0.8433, 0.7908, 0.03566, 0.2646, 0.06525, 0.2646, 0.06525, 0.2942, 0.03566, 0.2942, 0.03566, 0.314, 0.06525, 0.314, 0.06525, 0.3238, 0.03566, 0.3238, 0.03566, 0.3238, 0.06525, 0.3238, 0.06525, 0.3534, 0.03566, 0.3534, 0.06525, 0.314, 0.09485, 0.314, 0.09485, 0.3238, 0.06525, 0.3238, 0.03566, 0.314, 0.03566, 0.3238, 0.03566, 0.3534, 0.03566, 0.3238, 0.03566, 0.2646, 0.06525, 0.2646, 0.06525, 0.2942, 0.03566, 0.2942, 0.03566, 0.314, 0.06525, 0.314, 0.06525, 0.3238, 0.03566, 0.3238, 0.03566, 0.3238, 0.06525, 0.3238, 0.06525, 0.3534, 0.03566, 0.3534, 0.06525, 0.314, 0.09485, 0.314, 0.09485, 0.3238, 0.06525, 0.3238, 0.03566, 0.314, 0.03566, 0.3238, 0.03566, 0.3534, 0.03566, 0.3238, 0.03566, 0.2646, 0.06525, 0.2646, 0.06525, 0.2942, 0.03566, 0.2942, 0.03566, 0.314, 0.06525, 0.314, 0.06525, 0.3238, 0.03566, 0.3238, 0.03566, 0.3238, 0.06525, 0.3238, 0.06525, 0.3534, 0.03566, 0.3534, 0.06525, 0.314, 0.09485, 0.314, 0.09485, 0.3238, 0.06525, 0.3238, 0.03566, 0.2942, 0.03566, 0.3041, 0.03566, 0.2942, 0.03566, 0.2646, 0.03566, 0.3123, 0.03566, 0.314, 0.03566, 0.3238, 0.03566, 0.3189, 0.06525, 0.2942, 0.09485, 0.2942, 0.09485, 0.3041, 0.06525, 0.3041, 0.06525, 0.3123, 0.09485, 0.3123, 0.09485, 0.314, 0.06525, 0.314, 0.03566, 0.2942, 0.06525, 0.2942, 0.06525, 0.3041, 0.03566, 0.3041, 0.03566, 0.3123, 0.06525, 0.3123, 0.06525, 0.314, 0.03566, 0.314, 0.03566, 0.3041, 0.06525, 0.3041, 0.06525, 0.3058, 0.03566, 0.3058, 0.03566, 0.3058, 0.06525, 0.3058, 0.06525, 0.3074, 0.03566, 0.3074, 0.03566, 0.3074, 0.06525, 0.3074, 0.06525, 0.309, 0.03566, 0.309, 0.03566, 0.309, 0.06525, 0.309, 0.06525, 0.3107, 0.03566, 0.3107, 0.03566, 0.3107, 0.06525, 0.3107, 0.06525, 0.3123, 0.03566, 0.3123, 0.06525, 0.3041, 0.09485, 0.3041, 0.09485, 0.3058, 0.06525, 0.3058, 0.06525, 0.3058, 0.09485, 0.3058, 0.09485, 0.3074, 0.06525, 0.3074, 0.06525, 0.3074, 0.09485, 0.3074, 0.09485, 0.309, 0.06525, 0.309, 0.06525, 0.309, 0.09485, 0.309, 0.09485, 0.3107, 0.06525, 0.3107, 0.06525, 0.3107, 0.09485, 0.3107, 0.09485, 0.3123, 0.06525, 0.3123, 0.03566, 0.3041, 0.03566, 0.3058, 0.03566, 0.2992, 0.03566, 0.2942, 0.03566, 0.3058, 0.03566, 0.3074, 0.03566, 0.3041, 0.03566, 0.2992, 0.03566, 0.3074, 0.03566, 0.309, 0.03566, 0.309, 0.03566, 0.3041, 0.03566, 0.309, 0.03566, 0.3107, 0.03566, 0.314, 0.03566, 0.309, 0.03566, 0.3107, 0.03566, 0.3123, 0.03566, 0.3189, 0.03566, 0.314, 0.06525, 0.2942, 0.09485, 0.2942, 0.09485, 0.3041, 0.06525, 0.3041, 0.06525, 0.3123, 0.09485, 0.3123, 0.09485, 0.314, 0.06525, 0.314, 0.03566, 0.2942, 0.06525, 0.2942, 0.06525, 0.3041, 0.03566, 0.3041, 0.03566, 0.3123, 0.06525, 0.3123, 0.06525, 0.314, 0.03566, 0.314, 0.03566, 0.3041, 0.06525, 0.3041, 0.06525, 0.3058, 0.03566, 0.3058, 0.03566, 0.3058, 0.06525, 0.3058, 0.06525, 0.3074, 0.03566, 0.3074, 0.03566, 0.3074, 0.06525, 0.3074, 0.06525, 0.309, 0.03566, 0.309, 0.03566, 0.309, 0.06525, 0.309, 0.06525, 0.3107, 0.03566, 0.3107, 0.03566, 0.3107, 0.06525, 0.3107, 0.06525, 0.3123, 0.03566, 0.3123, 0.06525, 0.3041, 0.09485, 0.3041, 0.09485, 0.3058, 0.06525, 0.3058, 0.06525, 0.3058, 0.09485, 0.3058, 0.09485, 0.3074, 0.06525, 0.3074, 0.06525, 0.3074, 0.09485, 0.3074, 0.09485, 0.309, 0.06525, 0.309, 0.06525, 0.309, 0.09485, 0.309, 0.09485, 0.3107, 0.06525, 0.3107, 0.06525, 0.3107, 0.09485, 0.3107, 0.09485, 0.3123, 0.06525, 0.3123, 0.03566, 0.2942, 0.03566, 0.3041, 0.03566, 0.2942, 0.03566, 0.2646, 0.03566, 0.3123, 0.03566, 0.314, 0.03566, 0.3238, 0.03566, 0.3189, 0.06525, 0.2942, 0.09485, 0.2942, 0.09485, 0.3041, 0.06525, 0.3041, 0.06525, 0.3123, 0.09485, 0.3123, 0.09485, 0.314, 0.06525, 0.314, 0.03566, 0.2942, 0.06525, 0.2942, 0.06525, 0.3041, 0.03566, 0.3041, 0.03566, 0.3123, 0.06525, 0.3123, 0.06525, 0.314, 0.03566, 0.314, 0.03566, 0.3041, 0.06525, 0.3041, 0.06525, 0.3058, 0.03566, 0.3058, 0.03566, 0.3058, 0.06525, 0.3058, 0.06525, 0.3074, 0.03566, 0.3074, 0.03566, 0.3074, 0.06525, 0.3074, 0.06525, 0.309, 0.03566, 0.309, 0.03566, 0.309, 0.06525, 0.309, 0.06525, 0.3107, 0.03566, 0.3107, 0.03566, 0.3107, 0.06525, 0.3107, 0.06525, 0.3123, 0.03566, 0.3123, 0.06525, 0.3041, 0.09485, 0.3041, 0.09485, 0.3058, 0.06525, 0.3058, 0.06525, 0.3058, 0.09485, 0.3058, 0.09485, 0.3074, 0.06525, 0.3074, 0.06525, 0.3074, 0.09485, 0.3074, 0.09485, 0.309, 0.06525, 0.309, 0.06525, 0.309, 0.09485, 0.309, 0.09485, 0.3107, 0.06525, 0.3107, 0.06525, 0.3107, 0.09485, 0.3107, 0.09485, 0.3123, 0.06525, 0.3123, 0.03566, 0.3041, 0.03566, 0.3058, 0.03566, 0.2992, 0.03566, 0.2942, 0.03566, 0.3058, 0.03566, 0.3074, 0.03566, 0.3041, 0.03566, 0.2992, 0.03566, 0.3074, 0.03566, 0.309, 0.03566, 0.309, 0.03566, 0.3041, 0.03566, 0.309, 0.03566, 0.3107, 0.03566, 0.314, 0.03566, 0.309, 0.03566, 0.3107, 0.03566, 0.3123, 0.03566, 0.3189, 0.03566, 0.314, 0.03566, 0.2646, 0.06525, 0.2646, 0.06525, 0.2942, 0.03566, 0.2942, 0.03566, 0.314, 0.06525, 0.314, 0.06525, 0.3238, 0.03566, 0.3238, 0.03566, 0.3238, 0.06525, 0.3238, 0.06525, 0.3534, 0.03566, 0.3534, 0.06525, 0.314, 0.09485, 0.314, 0.09485, 0.3238, 0.06525, 0.3238, 0.03566, 0.314, 0.03566, 0.3238, 0.03566, 0.3534, 0.03566, 0.3238, 0.03566, 0.2646, 0.06525, 0.2646, 0.06525, 0.2942, 0.03566, 0.2942, 0.03566, 0.314, 0.06525, 0.314, 0.06525, 0.3238, 0.03566, 0.3238, 0.03566, 0.3238, 0.06525, 0.3238, 0.06525, 0.3534, 0.03566, 0.3534, 0.06525, 0.314, 0.09485, 0.314, 0.09485, 0.3238, 0.06525, 0.3238, 0.03566, 0.314, 0.03566, 0.3238, 0.03566, 0.3534, 0.03566, 0.3238, 0.03566, 0.2646, 0.06525, 0.2646, 0.06525, 0.2942, 0.03566, 0.2942, 0.03566, 0.314, 0.06525, 0.314, 0.06525, 0.3238, 0.03566, 0.3238, 0.03566, 0.3238, 0.06525, 0.3238, 0.06525, 0.3534, 0.03566, 0.3534, 0.06525, 0.314, 0.09485, 0.314, 0.09485, 0.3238, 0.06525, 0.3238, 0.03566, 0.2942, 0.03566, 0.3041, 0.03566, 0.2942, 0.03566, 0.2646, 0.03566, 0.3123, 0.03566, 0.314, 0.03566, 0.3238, 0.03566, 0.3189, 0.06525, 0.2942, 0.09485, 0.2942, 0.09485, 0.3041, 0.06525, 0.3041, 0.06525, 0.3123, 0.09485, 0.3123, 0.09485, 0.314, 0.06525, 0.314, 0.03566, 0.2942, 0.06525, 0.2942, 0.06525, 0.3041, 0.03566, 0.3041, 0.03566, 0.3123, 0.06525, 0.3123, 0.06525, 0.314, 0.03566, 0.314, 0.03566, 0.3041, 0.06525, 0.3041, 0.06525, 0.3058, 0.03566, 0.3058, 0.03566, 0.3058, 0.06525, 0.3058, 0.06525, 0.3074, 0.03566, 0.3074, 0.03566, 0.3074, 0.06525, 0.3074, 0.06525, 0.309, 0.03566, 0.309, 0.03566, 0.309, 0.06525, 0.309, 0.06525, 0.3107, 0.03566, 0.3107, 0.03566, 0.3107, 0.06525, 0.3107, 0.06525, 0.3123, 0.03566, 0.3123, 0.06525, 0.3041, 0.09485, 0.3041, 0.09485, 0.3058, 0.06525, 0.3058, 0.06525, 0.3058, 0.09485, 0.3058, 0.09485, 0.3074, 0.06525, 0.3074, 0.06525, 0.3074, 0.09485, 0.3074, 0.09485, 0.309, 0.06525, 0.309, 0.06525, 0.309, 0.09485, 0.309, 0.09485, 0.3107, 0.06525, 0.3107, 0.06525, 0.3107, 0.09485, 0.3107, 0.09485, 0.3123, 0.06525, 0.3123, 0.03566, 0.3041, 0.03566, 0.3058, 0.03566, 0.2992, 0.03566, 0.2942, 0.03566, 0.3058, 0.03566, 0.3074, 0.03566, 0.3041, 0.03566, 0.2992, 0.03566, 0.3074, 0.03566, 0.309, 0.03566, 0.309, 0.03566, 0.3041, 0.03566, 0.309, 0.03566, 0.3107, 0.03566, 0.314, 0.03566, 0.309, 0.03566, 0.3107, 0.03566, 0.3123, 0.03566, 0.3189, 0.03566, 0.314, 0.06525, 0.2942, 0.09485, 0.2942, 0.09485, 0.3041, 0.06525, 0.3041, 0.06525, 0.3123, 0.09485, 0.3123, 0.09485, 0.314, 0.06525, 0.314, 0.03566, 0.2942, 0.06525, 0.2942, 0.06525, 0.3041, 0.03566, 0.3041, 0.03566, 0.3123, 0.06525, 0.3123, 0.06525, 0.314, 0.03566, 0.314, 0.03566, 0.3041, 0.06525, 0.3041, 0.06525, 0.3058, 0.03566, 0.3058, 0.03566, 0.3058, 0.06525, 0.3058, 0.06525, 0.3074, 0.03566, 0.3074, 0.03566, 0.3074, 0.06525, 0.3074, 0.06525, 0.309, 0.03566, 0.309, 0.03566, 0.309, 0.06525, 0.309, 0.06525, 0.3107, 0.03566, 0.3107, 0.03566, 0.3107, 0.06525, 0.3107, 0.06525, 0.3123, 0.03566, 0.3123, 0.06525, 0.3041, 0.09485, 0.3041, 0.09485, 0.3058, 0.06525, 0.3058, 0.06525, 0.3058, 0.09485, 0.3058, 0.09485, 0.3074, 0.06525, 0.3074, 0.06525, 0.3074, 0.09485, 0.3074, 0.09485, 0.309, 0.06525, 0.309, 0.06525, 0.309, 0.09485, 0.309, 0.09485, 0.3107, 0.06525, 0.3107, 0.06525, 0.3107, 0.09485, 0.3107, 0.09485, 0.3123, 0.06525, 0.3123, 0.03566, 0.2942, 0.03566, 0.3041, 0.03566, 0.2942, 0.03566, 0.2646, 0.03566, 0.3123, 0.03566, 0.314, 0.03566, 0.3238, 0.03566, 0.3189, 0.06525, 0.2942, 0.09485, 0.2942, 0.09485, 0.3041, 0.06525, 0.3041, 0.06525, 0.3123, 0.09485, 0.3123, 0.09485, 0.314, 0.06525, 0.314, 0.03566, 0.2942, 0.06525, 0.2942, 0.06525, 0.3041, 0.03566, 0.3041, 0.03566, 0.3123, 0.06525, 0.3123, 0.06525, 0.314, 0.03566, 0.314, 0.03566, 0.3041, 0.06525, 0.3041, 0.06525, 0.3058, 0.03566, 0.3058, 0.03566, 0.3058, 0.06525, 0.3058, 0.06525, 0.3074, 0.03566, 0.3074, 0.03566, 0.3074, 0.06525, 0.3074, 0.06525, 0.309, 0.03566, 0.309, 0.03566, 0.309, 0.06525, 0.309, 0.06525, 0.3107, 0.03566, 0.3107, 0.03566, 0.3107, 0.06525, 0.3107, 0.06525, 0.3123, 0.03566, 0.3123, 0.06525, 0.3041, 0.09485, 0.3041, 0.09485, 0.3058, 0.06525, 0.3058, 0.06525, 0.3058, 0.09485, 0.3058, 0.09485, 0.3074, 0.06525, 0.3074, 0.06525, 0.3074, 0.09485, 0.3074, 0.09485, 0.309, 0.06525, 0.309, 0.06525, 0.309, 0.09485, 0.309, 0.09485, 0.3107, 0.06525, 0.3107, 0.06525, 0.3107, 0.09485, 0.3107, 0.09485, 0.3123, 0.06525, 0.3123, 0.03566, 0.3041, 0.03566, 0.3058, 0.03566, 0.2992, 0.03566, 0.2942, 0.03566, 0.3058, 0.03566, 0.3074, 0.03566, 0.3041, 0.03566, 0.2992, 0.03566, 0.3074, 0.03566, 0.309, 0.03566, 0.309, 0.03566, 0.3041, 0.03566, 0.309, 0.03566, 0.3107, 0.03566, 0.314, 0.03566, 0.309, 0.03566, 0.3107, 0.03566, 0.3123, 0.03566, 0.3189, 0.03566, 0.314, 0.0, 1.49e-07, 0.25, 0.0, 0.25, 0.25, 1.49e-07, 0.25, 8.034e-06, 0.0, 0.25, 0.0, 0.25, 0.25, 8.034e-06, 0.25, 0.6512, 0.7227, 0.6512, 0.6926, 0.6537, 0.6926, 0.6537, 0.7227, 0.25, 0.25, 0.0, 0.25, 0.0, 0.0, 0.25, 1.49e-07, 0.7045, 0.6549, 0.691, 0.6549, 0.6872, 0.6512, 0.7082, 0.6512, 0.7045, 0.6851, 0.7045, 0.6549, 0.7082, 0.6512, 0.7082, 0.6888, 0.691, 0.6549, 0.691, 0.6851, 0.6872, 0.6888, 0.6872, 0.6512, 0.691, 0.6851, 0.7045, 0.6851, 0.7082, 0.6888, 0.6872, 0.6888, 0.6835, 0.6549, 0.6512, 0.6549, 0.6474, 0.6512, 0.6872, 0.6512, 0.6512, 0.6549, 0.6512, 0.6851, 0.6474, 0.6888, 0.6474, 0.6512, 0.6835, 0.6851, 0.6835, 0.6549, 0.6872, 0.6512, 0.6872, 0.6888, 0.6512, 0.6851, 0.6835, 0.6851, 0.6872, 0.6888, 0.6474, 0.6888, 0.691, 0.7227, 0.7045, 0.7227, 0.7082, 0.7265, 0.6872, 0.7265, 0.7045, 0.7227, 0.7045, 0.6926, 0.7082, 0.6888, 0.7082, 0.7265, 0.691, 0.6926, 0.691, 0.7227, 0.6872, 0.7265, 0.6872, 0.6888, 0.7045, 0.6926, 0.691, 0.6926, 0.6872, 0.6888, 0.7082, 0.6888, 0.6512, 0.6926, 0.6512, 0.7227, 0.6474, 0.7265, 0.6474, 0.6888, 0.6512, 0.7227, 0.6835, 0.7227, 0.6872, 0.7265, 0.6474, 0.7265, 0.6835, 0.7227, 0.6835, 0.6926, 0.6872, 0.6888, 0.6872, 0.7265, 0.6835, 0.6926, 0.6512, 0.6926, 0.6474, 0.6888, 0.6872, 0.6888, 0.684, 0.723, 0.684, 0.6901, 0.684, 0.6901, 0.684, 0.723, 0.684, 0.723, 0.684, 0.6901, 0.684, 0.6901, 0.684, 0.723, 0.6512, 0.6926, 0.6512, 0.7227, 0.6512, 0.7227, 0.6512, 0.6926, 0.684, 0.6901, 0.651, 0.6901, 0.651, 0.6901, 0.684, 0.6901, 0.6512, 0.7227, 0.6835, 0.7227, 0.6835, 0.7227, 0.6512, 0.7227, 0.684, 0.723, 0.684, 0.6901, 0.684, 0.6901, 0.684, 0.723, 0.684, 0.6901, 0.651, 0.6901, 0.651, 0.6901, 0.684, 0.6901, 0.651, 0.723, 0.684, 0.723, 0.684, 0.723, 0.651, 0.723, 0.684, 0.6901, 0.651, 0.6901, 0.651, 0.6901, 0.684, 0.6901, 0.651, 0.6901, 0.651, 0.723, 0.651, 0.723, 0.651, 0.6901, 0.651, 0.723, 0.684, 0.723, 0.684, 0.723, 0.651, 0.723, 0.651, 0.6901, 0.651, 0.723, 0.651, 0.723, 0.651, 0.6901, 0.651, 0.723, 0.684, 0.723, 0.684, 0.723, 0.651, 0.723, 0.651, 0.6901, 0.651, 0.723, 0.651, 0.723, 0.651, 0.6901, 0.6835, 0.7227, 0.6835, 0.6926, 0.6835, 0.6926, 0.6835, 0.7227, 0.6835, 0.6926, 0.6512, 0.6926, 0.6512, 0.6926, 0.6835, 0.6926, 0.681, 0.7227, 0.681, 0.6926, 0.6835, 0.6926, 0.6835, 0.7227, 0.6562, 0.6926, 0.6562, 0.7227, 0.6562, 0.7227, 0.6562, 0.6926, 0.6562, 0.7227, 0.6562, 0.6926, 0.6586, 0.6926, 0.6586, 0.7227, 0.6735, 0.7227, 0.6735, 0.6926, 0.6735, 0.6926, 0.6735, 0.7227, 0.6611, 0.7227, 0.6611, 0.6926, 0.6636, 0.6926, 0.6636, 0.7227, 0.0, 0.0, 0.0, 0.0, 0.0, 0.0, 0.0, 0.0, 0.6661, 0.7227, 0.6661, 0.6926, 0.6686, 0.6926, 0.6686, 0.7227, 0.6537, 0.7227, 0.6537, 0.6926, 0.6537, 0.6926, 0.6537, 0.7227, 0.6711, 0.7227, 0.6711, 0.6926, 0.6735, 0.6926, 0.6735, 0.7227, 0.0, 0.0, 0.0, 0.0, 0.0, 0.0, 0.0, 0.0, 0.676, 0.7227, 0.676, 0.6926, 0.6785, 0.6926, 0.6785, 0.7227, 0.6711, 0.6926, 0.6711, 0.7227, 0.6711, 0.7227, 0.6711, 0.6926, 0.6537, 0.7227, 0.6537, 0.6926, 0.6562, 0.6926, 0.6562, 0.7227, 0.6586, 0.7227, 0.6586, 0.6926, 0.6611, 0.6926, 0.6611, 0.7227, 0.6636, 0.7227, 0.6636, 0.6926, 0.6661, 0.6926, 0.6661, 0.7227, 0.6686, 0.7227, 0.6686, 0.6926, 0.6711, 0.6926, 0.6711, 0.7227, 0.6735, 0.7227, 0.6735, 0.6926, 0.676, 0.6926, 0.676, 0.7227, 0.6785, 0.7227, 0.6785, 0.6926, 0.681, 0.6926, 0.681, 0.7227, 0.0, 0.0, 0.0, 0.0, 0.0, 0.0, 0.0, 0.0, 0.676, 0.6926, 0.676, 0.7227, 0.676, 0.7227, 0.676, 0.6926, 0.0, 0.0, 0.0, 0.0, 0.0, 0.0, 0.0, 0.0, 0.6586, 0.7227, 0.6586, 0.6926, 0.6586, 0.6926, 0.6586, 0.7227, 0.0, 0.0, 0.0, 0.0, 0.0, 0.0, 0.0, 0.0, 0.6785, 0.7227, 0.6785, 0.6926, 0.6785, 0.6926, 0.6785, 0.7227, 0.6611, 0.6926, 0.6611, 0.7227, 0.6611, 0.7227, 0.6611, 0.6926, 0.0, 0.0, 0.0, 0.0, 0.0, 0.0, 0.0, 0.0, 0.681, 0.6926, 0.681, 0.7227, 0.681, 0.7227, 0.681, 0.6926, 0.0, 0.0, 0.0, 0.0, 0.0, 0.0, 0.0, 0.0, 0.6636, 0.7227, 0.6636, 0.6926, 0.6636, 0.6926, 0.6636, 0.7227, 0.0, 0.0, 0.0, 0.0, 0.0, 0.0, 0.0, 0.0, 0.6661, 0.6926, 0.6661, 0.7227, 0.6661, 0.7227, 0.6661, 0.6926, 0.0, 0.0, 0.0, 0.0, 0.0, 0.0, 0.0, 0.0, 0.0, 0.0, 0.0, 0.0, 0.0, 0.0, 0.0, 0.0, 0.6686, 0.7227, 0.6686, 0.6926, 0.6686, 0.6926, 0.6686, 0.7227, 0.0, 0.0, 0.0, 0.0, 0.0, 0.0, 0.0, 0.0, 0.0, 0.0, 0.0, 0.0, 0.0, 0.0, 0.0, 0.0, 0.8364, 0.9135, 0.8364, 0.9669, 0.8326, 0.9669, 0.8326, 0.9135, 0.8364, 0.9669, 0.8364, 0.9135, 0.8395, 0.9135, 0.8395, 0.9669, 0.8464, 0.9603, 0.8434, 0.9603, 0.8434, 0.9396, 0.8464, 0.9369, 0.8426, 0.9369, 0.8395, 0.9369, 0.8395, 0.9135, 0.8426, 0.9163, 0.7816, 0.9669, 0.7816, 0.9135, 0.805, 0.9135, 0.805, 0.9669, 0.805, 0.9135, 0.8256, 0.9135, 0.8256, 0.9669, 0.805, 0.9669, 0.8464, 0.9369, 0.8434, 0.9396, 0.8395, 0.9396, 0.8395, 0.9369, 0.8426, 0.9163, 0.8395, 0.9135, 0.8464, 0.9135, 0.8464, 0.9163, 0.8256, 0.9669, 0.8256, 0.9135, 0.8326, 0.9135, 0.8326, 0.9669])
me_cube.materials.append(mat_building)
me_cube.materials.append(mat_glass)
me_cube.materials.append(mat_shopstuff)
me_cube.use_remesh_preserve_volume = False
me_cube.use_remesh_preserve_attributes = False
me_cube.use_mirror_vertex_groups = False
me_cube.update()

# ---- objects
ob_house13 = bpy.data.objects.new('house13', me_cube)

# ---- transforms, parenting, visibility, modifiers, constraints
ob_house13.location = (-5.0, 6.0, 0.0)
ob_house13.rotation_euler = (-1.571, -3.142, 0.0)
ob_house13.lock_rotations_4d = False
ob_house13.empty_display_type = 'ARROWS'
ob_house13.lineart.crease_threshold = 0.0

# ---- collection membership
col_collection.objects.link(ob_house13)

# ---- scene / render settings (as saved in the file)
scene.frame_start = 1; scene.frame_end = 250; scene.frame_set(0)
scene.render.engine = 'BLENDER_EEVEE_NEXT'
scene.cycles.use_denoising = False
scene.cycles.samples = 128
scene.cycles.sampling_pattern = 'TABULATED_SOBOL'
scene.cycles.use_adaptive_sampling = False
scene.cycles.use_light_tree = False
scene.view_settings.view_transform = 'Filmic'
bpy.context.view_layer.update()

# ---- added for rendering (the .blend has no active camera and no usable light): camera, sun
cam_auto = bpy.data.cameras.new('AutoCamera')
cam_auto.lens = 50.0
cam_auto.sensor_width = 36.0
cam_auto.clip_end = 1000.0
ob_auto_camera = bpy.data.objects.new('AutoCamera', cam_auto)
scene.collection.objects.link(ob_auto_camera)
ob_auto_camera.location = (13.7717, -15.9261, 19.6174)
ob_auto_camera.rotation_euler = (1.09748, -7.21219e-08, 0.694738)
scene.camera = ob_auto_camera
light_auto_sun = bpy.data.lights.new('AutoSun', 'SUN')
light_auto_sun.energy = 3.0
light_auto_sun.angle = 0.0523599
ob_auto_sun = bpy.data.objects.new('AutoSun', light_auto_sun)
scene.collection.objects.link(ob_auto_sun)
ob_auto_sun.rotation_euler = (0.872665, 0.174533, 0.523599)
bpy.context.view_layer.update()
